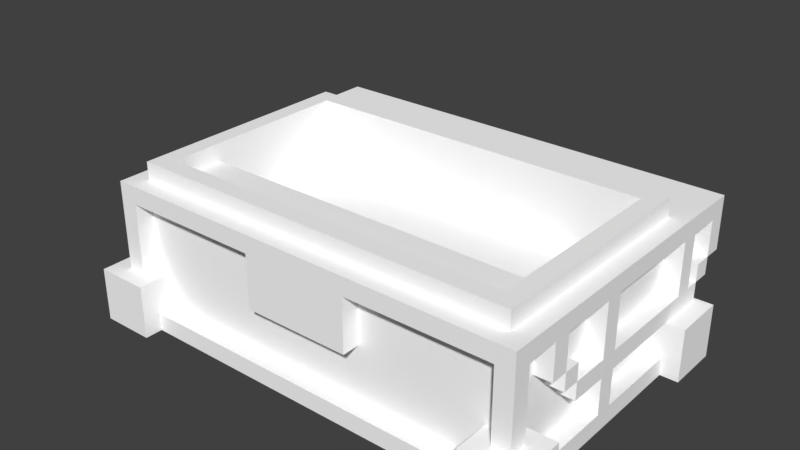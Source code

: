 # Source: Stone_Chest.blend  (saved by Blender 2.79.0; exported with 4.5.12 LTS)
import bpy
from mathutils import Matrix  # noqa: F401  (used for matrix-valued properties, if any)

bpy.ops.wm.read_factory_settings(use_empty=True)
scene = bpy.context.scene
scene.name = 'Scene'

# ---- collections
col_collection_1 = bpy.data.collections.new('Collection 1'); scene.collection.children.link(col_collection_1)
col_collection_2 = bpy.data.collections.new('Collection 2'); scene.collection.children.link(col_collection_2)
col_collection_3 = bpy.data.collections.new('Collection 3'); scene.collection.children.link(col_collection_3)
col_collection_4 = bpy.data.collections.new('Collection 4'); scene.collection.children.link(col_collection_4)
col_collection_5 = bpy.data.collections.new('Collection 5'); scene.collection.children.link(col_collection_5)
col_collection_6 = bpy.data.collections.new('Collection 6'); scene.collection.children.link(col_collection_6)
col_collection_7 = bpy.data.collections.new('Collection 7'); scene.collection.children.link(col_collection_7)
col_collection_8 = bpy.data.collections.new('Collection 8'); scene.collection.children.link(col_collection_8)
col_collection_9 = bpy.data.collections.new('Collection 9'); scene.collection.children.link(col_collection_9)
col_collection_10 = bpy.data.collections.new('Collection 10'); scene.collection.children.link(col_collection_10)
col_collection_11 = bpy.data.collections.new('Collection 11'); scene.collection.children.link(col_collection_11)
col_collection_12 = bpy.data.collections.new('Collection 12'); scene.collection.children.link(col_collection_12)
col_collection_13 = bpy.data.collections.new('Collection 13'); scene.collection.children.link(col_collection_13)
col_collection_14 = bpy.data.collections.new('Collection 14'); scene.collection.children.link(col_collection_14)
col_collection_15 = bpy.data.collections.new('Collection 15'); scene.collection.children.link(col_collection_15)
col_collection_16 = bpy.data.collections.new('Collection 16'); scene.collection.children.link(col_collection_16)
col_collection_17 = bpy.data.collections.new('Collection 17'); scene.collection.children.link(col_collection_17)
col_collection_18 = bpy.data.collections.new('Collection 18'); scene.collection.children.link(col_collection_18)
col_collection_19 = bpy.data.collections.new('Collection 19'); scene.collection.children.link(col_collection_19)
col_collection_20 = bpy.data.collections.new('Collection 20'); scene.collection.children.link(col_collection_20)

# ---- materials (node trees are filled in below, after node groups)
mat_palette_001 = bpy.data.materials.new('palette.001')
mat_palette_001.alpha_threshold = 0.0
mat_palette_001.use_transparent_shadow = False
mat_palette_001.diffuse_color = (1.0, 1.0, 1.0, 1.0)
mat_palette_001.specular_color = (0.0, 0.0, 0.0)
mat_palette_001.roughness = 0.5
mat_palette_001.specular_intensity = 1.0

# ---- material node trees

# ---- world
world_world = bpy.data.worlds.new('World'); scene.world = world_world
world_world.color = (0.05088, 0.05088, 0.05088)
world_world.use_sun_shadow = False
world_world.sun_shadow_jitter_overblur = 0.0
world_world.cycles.sampling_method = 'MANUAL'

# ---- meshes
me_stonechest = bpy.data.meshes.new('StoneChest')
me_stonechest.from_pydata([(-1.3, 0.3, 0.8), (-1.3, -1.192e-07, 0.5), (-1.3, -1.192e-07, 0.8), (-1.3, 0.3, 0.5), (-1.3, 0.3, -0.6), (-1.3, -1.192e-07, -0.9), (-1.3, -1.192e-07, -0.6), (-1.3, 0.3, -0.9), (-1.2, 0.1, 0.5), (-1.2, -1.192e-07, -0.6), (-1.2, -1.192e-07, 0.5), (-1.2, 0.1, 0.0), (-1.2, 0.1, -0.1), (-1.2, 0.1, -0.6), (-1.2, 0.7, 0.6), (-1.2, 0.3, 0.6), (-1.2, 0.3, 0.7), (-1.2, 0.7, 0.0), (-1.2, 0.7, -0.1), (-1.2, 0.7, -0.7), (-1.2, 0.3, -0.8), (-1.2, 0.3, -0.7), (-1.2, 0.8, 0.7), (-1.2, 0.8, -0.8), (-1.1, 0.3, 0.5), (-1.1, 0.1, 0.0), (-1.1, 0.1, 0.5), (-1.1, 0.3, -0.6), (-1.1, 0.1, -0.6), (-1.1, 0.1, -0.1), (-1.1, 0.7, 0.6), (-1.1, 0.3, 0.6), (-1.1, 0.7, 0.0), (-1.1, 0.7, -0.1), (-1.1, 0.3, -0.7), (-1.1, 0.7, -0.7), (-1.1, 0.9, 0.6), (-1.1, 0.8, -0.7), (-1.1, 0.8, 0.6), (-1.1, 0.9, -0.7), (-0.3, 0.7, 0.7), (-0.3, 0.4, 0.6), (-0.3, 0.4, 0.7), (-0.3, 0.7, 0.6), (1.0, 0.1, 0.7), (1.0, -1.192e-07, 0.7), (1.0, -1.192e-07, 0.8), (1.0, 0.1, -0.8), (1.0, -1.192e-07, -0.9), (1.0, -1.192e-07, -0.8), (1.0, 0.3, 0.8), (1.0, 0.1, 0.6), (1.0, 0.3, 0.6), (1.0, 0.3, -0.7), (1.0, 0.1, -0.7), (1.0, 0.3, -0.9), (1.0, 0.9, 0.5), (1.0, 0.1, -0.6), (1.0, 0.1, 0.5), (1.0, 0.9, -0.6), (1.1, 0.7, 0.7), (1.1, 0.3, 0.6), (1.1, 0.3, 0.7), (1.1, 0.7, 0.6), (1.1, 0.7, -0.7), (1.1, 0.3, -0.8), (1.1, 0.3, -0.7), (1.1, 0.7, -0.8), (-1.1, 0.3, 0.7), (-1.1, 0.3, 0.6), (-1.1, 0.7, 0.7), (-1.1, 0.7, 0.6), (-1.1, 0.3, -0.7), (-1.1, 0.3, -0.8), (-1.1, 0.7, -0.7), (-1.1, 0.7, -0.8), (-1.0, -1.192e-07, 0.8), (-1.0, -1.192e-07, 0.7), (-1.0, 0.1, 0.7), (-1.0, -1.192e-07, -0.8), (-1.0, -1.192e-07, -0.9), (-1.0, 0.1, -0.8), (-1.0, 0.3, 0.8), (-1.0, 0.1, 0.6), (-1.0, 0.3, 0.6), (-1.0, 0.1, -0.7), (-1.0, 0.3, -0.7), (-1.0, 0.3, -0.9), (-1.0, 0.1, 0.5), (-1.0, 0.1, -0.6), (-1.0, 0.9, 0.5), (-1.0, 0.9, -0.6), (0.3, 0.4, 0.7), (0.3, 0.4, 0.6), (0.3, 0.7, 0.7), (0.3, 0.7, 0.6), (1.1, 0.1, 0.5), (1.1, 0.1, 0.0), (1.1, 0.3, 0.5), (1.1, 0.1, -0.1), (1.1, 0.1, -0.6), (1.1, 0.3, -0.6), (1.1, 0.3, 0.6), (1.1, 0.7, 0.6), (1.1, 0.7, 0.0), (1.1, 0.3, -0.7), (1.1, 0.7, -0.1), (1.1, 0.7, -0.7), (1.1, 0.8, 0.6), (1.1, 0.8, -0.7), (1.1, 0.9, 0.6), (1.1, 0.9, -0.7), (1.2, -1.192e-07, 0.5), (1.2, -1.192e-07, -0.6), (1.2, 0.1, 0.5), (1.2, 0.1, 0.0), (1.2, 0.1, -0.1), (1.2, 0.1, -0.6), (1.2, 0.3, 0.7), (1.2, 0.3, 0.6), (1.2, 0.7, 0.6), (1.2, 0.7, 0.0), (1.2, 0.7, -0.1), (1.2, 0.3, -0.7), (1.2, 0.3, -0.8), (1.2, 0.7, -0.7), (1.2, 0.8, 0.7), (1.2, 0.8, -0.8), (1.3, -1.192e-07, 0.8), (1.3, -1.192e-07, 0.5), (1.3, 0.3, 0.8), (1.3, 0.3, 0.5), (1.3, -1.192e-07, -0.6), (1.3, -1.192e-07, -0.9), (1.3, 0.3, -0.6), (1.3, 0.3, -0.9), (-1.0, -1.192e-07, 0.8), (-1.3, 0.3, 0.8), (-1.3, -1.192e-07, 0.8), (-1.0, 0.3, 0.8), (1.3, -1.192e-07, 0.8), (1.0, 0.3, 0.8), (1.0, -1.192e-07, 0.8), (1.3, 0.3, 0.8), (-1.1, 0.3, 0.7), (-1.2, 0.8, 0.7), (-1.2, 0.3, 0.7), (-1.1, 0.7, 0.7), (-0.3, 0.7, 0.7), (-0.2, 0.5, 0.7), (-0.3, 0.4, 0.7), (-0.2, 0.7, 0.7), (-0.1, 0.6, 0.7), (-0.1, 0.7, 0.7), (0.1, 0.6, 0.7), (0.1, 0.7, 0.7), (0.2, 0.5, 0.7), (0.2, 0.7, 0.7), (0.3, 0.4, 0.7), (0.3, 0.7, 0.7), (1.0, -1.192e-07, 0.7), (-1.0, 0.1, 0.7), (-1.0, -1.192e-07, 0.7), (1.0, 0.1, 0.7), (1.1, 0.7, 0.7), (1.2, 0.3, 0.7), (1.1, 0.3, 0.7), (1.2, 0.8, 0.7), (-1.0, 0.3, 0.6), (-1.1, 0.7, 0.6), (-1.1, 0.3, 0.6), (-0.3, 0.4, 0.6), (-1.0, 0.1, 0.6), (-0.3, 0.7, 0.6), (0.3, 0.4, 0.6), (1.0, 0.1, 0.6), (0.3, 0.7, 0.6), (1.0, 0.3, 0.6), (1.1, 0.3, 0.6), (1.1, 0.7, 0.6), (1.1, 0.8, 0.6), (-1.1, 0.9, 0.6), (-1.1, 0.8, 0.6), (1.1, 0.9, 0.6), (-1.1, 0.1, 0.0), (-1.2, 0.7, 0.0), (-1.2, 0.1, 0.0), (-1.1, 0.7, 0.0), (1.2, 0.1, 0.0), (1.1, 0.7, 0.0), (1.1, 0.1, 0.0), (1.2, 0.7, 0.0), (-1.2, -1.192e-07, -0.6), (-1.3, 0.3, -0.6), (-1.3, -1.192e-07, -0.6), (-1.2, 0.1, -0.6), (-1.1, 0.1, -0.6), (-1.1, 0.3, -0.6), (1.0, 0.1, -0.6), (-1.0, 0.9, -0.6), (-1.0, 0.1, -0.6), (1.0, 0.9, -0.6), (1.2, 0.1, -0.6), (1.1, 0.3, -0.6), (1.1, 0.1, -0.6), (1.3, -1.192e-07, -0.6), (1.2, -1.192e-07, -0.6), (1.3, 0.3, -0.6), (-1.1, 0.3, -0.7), (-1.2, 0.7, -0.7), (-1.2, 0.3, -0.7), (-1.1, 0.7, -0.7), (1.2, 0.3, -0.7), (1.1, 0.7, -0.7), (1.1, 0.3, -0.7), (1.2, 0.7, -0.7), (-1.2, 0.3, 0.6), (-1.2, 0.7, 0.6), (-1.1, 0.3, 0.6), (-1.1, 0.7, 0.6), (1.1, 0.3, 0.6), (1.1, 0.7, 0.6), (1.2, 0.3, 0.6), (1.2, 0.7, 0.6), (-1.3, -1.192e-07, 0.5), (-1.3, 0.3, 0.5), (-1.2, -1.192e-07, 0.5), (-1.2, 0.1, 0.5), (-1.1, 0.1, 0.5), (-1.1, 0.3, 0.5), (-1.0, 0.1, 0.5), (-1.0, 0.9, 0.5), (1.0, 0.1, 0.5), (1.0, 0.9, 0.5), (1.1, 0.1, 0.5), (1.1, 0.3, 0.5), (1.2, 0.1, 0.5), (1.2, -1.192e-07, 0.5), (1.3, -1.192e-07, 0.5), (1.3, 0.3, 0.5), (-1.2, 0.1, -0.1), (-1.2, 0.7, -0.1), (-1.1, 0.1, -0.1), (-1.1, 0.7, -0.1), (1.1, 0.1, -0.1), (1.1, 0.7, -0.1), (1.2, 0.1, -0.1), (1.2, 0.7, -0.1), (-1.1, 0.3, -0.7), (-1.1, 0.7, -0.7), (-1.0, 0.3, -0.7), (-1.0, 0.1, -0.7), (1.0, 0.1, -0.7), (1.0, 0.3, -0.7), (1.1, 0.3, -0.7), (1.1, 0.7, -0.7), (-1.1, 0.8, -0.7), (-1.1, 0.9, -0.7), (1.1, 0.8, -0.7), (1.1, 0.9, -0.7), (-1.2, 0.3, -0.8), (-1.2, 0.8, -0.8), (-1.1, 0.3, -0.8), (-1.1, 0.7, -0.8), (-1.0, -1.192e-07, -0.8), (-1.0, 0.1, -0.8), (1.0, -1.192e-07, -0.8), (1.0, 0.1, -0.8), (1.1, 0.7, -0.8), (1.1, 0.3, -0.8), (1.2, 0.3, -0.8), (1.2, 0.8, -0.8), (-1.3, -1.192e-07, -0.9), (-1.3, 0.3, -0.9), (-1.0, -1.192e-07, -0.9), (-1.0, 0.3, -0.9), (1.0, -1.192e-07, -0.9), (1.0, 0.3, -0.9), (1.3, -1.192e-07, -0.9), (1.3, 0.3, -0.9), (-1.0, -1.192e-07, 0.7), (-1.0, -1.192e-07, 0.8), (-1.3, -1.192e-07, 0.8), (1.0, -1.192e-07, 0.7), (1.3, -1.192e-07, 0.8), (1.0, -1.192e-07, 0.8), (-1.1, -1.192e-07, 0.6), (1.1, -1.192e-07, 0.6), (-1.3, -1.192e-07, 0.5), (-1.2, -1.192e-07, 0.5), (1.2, -1.192e-07, 0.5), (1.3, -1.192e-07, 0.5), (-1.2, -1.192e-07, -0.6), (1.2, -1.192e-07, -0.6), (-1.1, -1.192e-07, -0.7), (-1.3, -1.192e-07, -0.6), (1.1, -1.192e-07, -0.7), (1.3, -1.192e-07, -0.6), (-1.0, -1.192e-07, -0.8), (1.0, -1.192e-07, -0.8), (-1.3, -1.192e-07, -0.9), (-1.0, -1.192e-07, -0.9), (1.0, -1.192e-07, -0.9), (1.3, -1.192e-07, -0.9), (-0.3, 0.4, 0.6), (0.3, 0.4, 0.7), (-0.3, 0.4, 0.7), (0.3, 0.4, 0.6), (-1.1, 0.7, 0.6), (-0.3, 0.7, 0.7), (-1.1, 0.7, 0.7), (-0.3, 0.7, 0.6), (0.3, 0.7, 0.6), (1.1, 0.7, 0.7), (0.3, 0.7, 0.7), (1.1, 0.7, 0.6), (-1.2, 0.7, 0.0), (-1.2, 0.7, 0.6), (-1.1, 0.7, 0.0), (1.1, 0.7, 0.0), (1.2, 0.7, 0.6), (1.2, 0.7, 0.0), (-1.2, 0.7, -0.7), (-1.1, 0.7, -0.1), (-1.2, 0.7, -0.1), (-1.1, 0.7, -0.7), (1.1, 0.7, -0.7), (1.2, 0.7, -0.1), (1.1, 0.7, -0.1), (1.2, 0.7, -0.7), (-1.1, 0.7, -0.8), (1.1, 0.7, -0.8), (-1.0, 0.1, 0.7), (1.0, 0.1, 0.7), (-1.0, 0.1, 0.6), (1.0, 0.1, 0.6), (-1.2, 0.1, 0.5), (-1.1, 0.1, 0.5), (-1.2, 0.1, 0.0), (-1.1, 0.1, 0.0), (1.1, 0.1, 0.5), (1.2, 0.1, 0.5), (1.1, 0.1, 0.0), (1.2, 0.1, 0.0), (-1.2, 0.1, -0.1), (-1.1, 0.1, -0.1), (-1.2, 0.1, -0.6), (-1.1, 0.1, -0.6), (-1.0, 0.1, 0.5), (1.0, 0.1, 0.5), (-1.0, 0.1, -0.6), (1.0, 0.1, -0.6), (1.1, 0.1, -0.1), (1.2, 0.1, -0.1), (1.1, 0.1, -0.6), (1.2, 0.1, -0.6), (-1.0, 0.1, -0.7), (1.0, 0.1, -0.7), (-1.0, 0.1, -0.8), (1.0, 0.1, -0.8), (-1.3, 0.3, 0.8), (-1.0, 0.3, 0.8), (-1.2, 0.3, 0.7), (-1.1, 0.3, 0.7), (1.0, 0.3, 0.8), (1.3, 0.3, 0.8), (1.1, 0.3, 0.7), (1.2, 0.3, 0.7), (-1.2, 0.3, 0.6), (-1.1, 0.3, 0.6), (-1.0, 0.3, 0.6), (1.0, 0.3, 0.6), (1.1, 0.3, 0.6), (1.2, 0.3, 0.6), (-1.3, 0.3, 0.5), (-1.1, 0.3, 0.5), (1.1, 0.3, 0.5), (1.3, 0.3, 0.5), (-1.3, 0.3, -0.6), (-1.1, 0.3, -0.6), (-1.2, 0.3, -0.7), (-1.1, 0.3, -0.7), (1.1, 0.3, -0.6), (1.3, 0.3, -0.6), (1.1, 0.3, -0.7), (1.2, 0.3, -0.7), (-1.2, 0.3, -0.8), (-1.0, 0.3, -0.7), (-1.1, 0.3, -0.8), (1.0, 0.3, -0.7), (1.1, 0.3, -0.8), (1.2, 0.3, -0.8), (-1.3, 0.3, -0.9), (-1.0, 0.3, -0.9), (1.0, 0.3, -0.9), (1.3, 0.3, -0.9), (-1.2, 0.8, 0.7), (1.2, 0.8, 0.7), (-1.1, 0.8, 0.6), (1.1, 0.8, 0.6), (-1.1, 0.8, -0.7), (1.1, 0.8, -0.7), (-1.2, 0.8, -0.8), (1.2, 0.8, -0.8), (-1.1, 0.9, 0.6), (1.1, 0.9, 0.6), (-1.0, 0.9, 0.5), (1.0, 0.9, 0.5), (-1.0, 0.9, -0.6), (1.0, 0.9, -0.6), (-1.1, 0.9, -0.7), (1.1, 0.9, -0.7)], [], [(0, 1, 2), (3, 1, 0), (4, 5, 6), (7, 5, 4), (8, 9, 10), (11, 9, 8), (12, 9, 11), (13, 9, 12), (14, 15, 16), (17, 12, 11), (18, 12, 17), (19, 20, 21), (22, 18, 17), (22, 19, 18), (22, 14, 16), (22, 17, 14), (23, 20, 19), (23, 19, 22), (24, 25, 26), (27, 28, 29), (30, 24, 31), (32, 25, 24), (32, 24, 30), (33, 34, 27), (33, 27, 29), (35, 34, 33), (36, 37, 38), (39, 37, 36), (40, 41, 42), (43, 41, 40), (44, 45, 46), (47, 48, 49), (50, 44, 46), (50, 51, 44), (52, 51, 50), (53, 47, 54), (55, 48, 47), (55, 47, 53), (56, 57, 58), (59, 57, 56), (60, 61, 62), (63, 61, 60), (64, 65, 66), (67, 65, 64), (68, 69, 70), (70, 69, 71), (72, 73, 74), (74, 73, 75), (76, 77, 78), (79, 80, 81), (76, 78, 82), (78, 83, 82), (82, 83, 84), (85, 81, 86), (81, 80, 87), (86, 81, 87), (88, 89, 90), (90, 89, 91), (92, 93, 94), (94, 93, 95), (96, 97, 98), (99, 100, 101), (102, 98, 103), (98, 97, 104), (103, 98, 104), (101, 105, 106), (99, 101, 106), (106, 105, 107), (108, 109, 110), (110, 109, 111), (112, 113, 114), (114, 113, 115), (115, 113, 116), (116, 113, 117), (118, 119, 120), (115, 116, 121), (121, 116, 122), (123, 124, 125), (121, 122, 126), (122, 125, 126), (118, 120, 126), (120, 121, 126), (125, 124, 127), (126, 125, 127), (128, 129, 130), (130, 129, 131), (132, 133, 134), (134, 133, 135), (136, 137, 138), (139, 137, 136), (140, 141, 142), (143, 141, 140), (144, 145, 146), (147, 145, 144), (148, 145, 147), (149, 148, 150), (151, 145, 148), (151, 148, 149), (152, 151, 149), (153, 145, 151), (153, 151, 152), (154, 152, 149), (154, 153, 152), (155, 145, 153), (155, 153, 154), (156, 149, 150), (156, 154, 149), (156, 155, 154), (157, 145, 155), (157, 155, 156), (158, 156, 150), (158, 157, 156), (159, 145, 157), (159, 157, 158), (160, 161, 162), (163, 161, 160), (164, 145, 159), (165, 164, 166), (167, 145, 164), (167, 164, 165), (168, 169, 170), (171, 169, 168), (171, 168, 172), (173, 169, 171), (174, 171, 172), (175, 174, 172), (175, 176, 174), (177, 176, 175), (178, 176, 177), (179, 176, 178), (180, 181, 182), (183, 181, 180), (184, 185, 186), (187, 185, 184), (188, 189, 190), (191, 189, 188), (192, 193, 194), (195, 193, 192), (196, 193, 195), (197, 193, 196), (198, 199, 200), (201, 199, 198), (202, 203, 204), (205, 202, 206), (207, 203, 202), (207, 202, 205), (208, 209, 210), (211, 209, 208), (212, 213, 214), (215, 213, 212), (216, 217, 218), (218, 217, 219), (220, 221, 222), (222, 221, 223), (224, 225, 226), (226, 225, 227), (227, 225, 228), (228, 225, 229), (230, 231, 232), (232, 231, 233), (234, 235, 236), (237, 236, 238), (236, 235, 239), (238, 236, 239), (240, 241, 242), (242, 241, 243), (244, 245, 246), (246, 245, 247), (248, 249, 250), (251, 250, 252), (250, 249, 253), (252, 250, 253), (253, 249, 254), (254, 249, 255), (256, 257, 258), (258, 257, 259), (260, 261, 262), (262, 261, 263), (264, 265, 266), (266, 265, 267), (263, 261, 268), (269, 268, 270), (268, 261, 271), (270, 268, 271), (272, 273, 274), (274, 273, 275), (276, 277, 278), (278, 277, 279), (280, 281, 282), (283, 284, 285), (286, 280, 282), (286, 283, 280), (287, 284, 283), (287, 283, 286), (288, 286, 282), (289, 286, 288), (290, 284, 287), (291, 284, 290), (292, 286, 289), (293, 290, 287), (294, 292, 295), (294, 287, 286), (294, 286, 292), (296, 297, 293), (296, 287, 294), (296, 293, 287), (298, 296, 294), (299, 296, 298), (300, 294, 295), (300, 298, 294), (301, 298, 300), (302, 296, 299), (303, 297, 296), (303, 296, 302), (304, 305, 306), (307, 305, 304), (308, 309, 310), (311, 309, 308), (312, 313, 314), (315, 313, 312), (316, 308, 317), (318, 308, 316), (319, 320, 315), (321, 320, 319), (322, 323, 324), (325, 323, 322), (326, 327, 328), (329, 327, 326), (330, 326, 325), (331, 326, 330), (332, 333, 334), (334, 333, 335), (336, 337, 338), (338, 337, 339), (340, 341, 342), (342, 341, 343), (344, 345, 346), (346, 345, 347), (348, 349, 350), (350, 349, 351), (352, 353, 354), (354, 353, 355), (356, 357, 358), (358, 357, 359), (360, 361, 362), (362, 361, 363), (364, 365, 366), (366, 365, 367), (360, 362, 368), (363, 361, 369), (369, 361, 370), (364, 366, 371), (371, 366, 372), (367, 365, 373), (360, 368, 374), (368, 369, 374), (374, 369, 375), (372, 373, 376), (373, 365, 377), (376, 373, 377), (378, 379, 380), (380, 379, 381), (382, 383, 384), (384, 383, 385), (378, 380, 386), (381, 387, 388), (389, 384, 390), (385, 383, 391), (378, 386, 392), (386, 388, 392), (388, 387, 393), (392, 388, 393), (390, 391, 394), (389, 390, 394), (391, 383, 395), (394, 391, 395), (396, 397, 398), (398, 397, 399), (396, 398, 400), (399, 397, 401), (396, 400, 402), (400, 401, 402), (401, 397, 403), (402, 401, 403), (404, 405, 406), (406, 405, 407), (404, 406, 408), (407, 405, 409), (404, 408, 410), (408, 409, 410), (409, 405, 411), (410, 409, 411)])
me_stonechest.polygons.foreach_set('use_smooth', [True] * 292)
_uv = me_stonechest.uv_layers.new(name='UVMap')
_uv.uv.foreach_set('vector', [0.9863, 0.5, 0.9863, 0.5, 0.9863, 0.5, 0.9863, 0.5, 0.9863, 0.5, 0.9863, 0.5, 0.9863, 0.5, 0.9863, 0.5, 0.9863, 0.5, 0.9863, 0.5, 0.9863, 0.5, 0.9863, 0.5, 0.9863, 0.5, 0.9863, 0.5, 0.9863, 0.5, 0.9863, 0.5, 0.9863, 0.5, 0.9863, 0.5, 0.9863, 0.5, 0.9863, 0.5, 0.9863, 0.5, 0.9863, 0.5, 0.9863, 0.5, 0.9863, 0.5, 0.9863, 0.5, 0.9863, 0.5, 0.9863, 0.5, 0.9863, 0.5, 0.9863, 0.5, 0.9863, 0.5, 0.9863, 0.5, 0.9863, 0.5, 0.9863, 0.5, 0.9863, 0.5, 0.9863, 0.5, 0.9863, 0.5, 0.9863, 0.5, 0.9863, 0.5, 0.9863, 0.5, 0.9863, 0.5, 0.9863, 0.5, 0.9863, 0.5, 0.9863, 0.5, 0.9863, 0.5, 0.9863, 0.5, 0.9863, 0.5, 0.9863, 0.5, 0.9863, 0.5, 0.9863, 0.5, 0.9863, 0.5, 0.9863, 0.5, 0.9863, 0.5, 0.9863, 0.5, 0.9863, 0.5, 0.9824, 0.5, 0.9824, 0.5, 0.9824, 0.5, 0.9824, 0.5, 0.9824, 0.5, 0.9824, 0.5, 0.9824, 0.5, 0.9824, 0.5, 0.9824, 0.5, 0.9824, 0.5, 0.9824, 0.5, 0.9824, 0.5, 0.9824, 0.5, 0.9824, 0.5, 0.9824, 0.5, 0.9824, 0.5, 0.9824, 0.5, 0.9824, 0.5, 0.9824, 0.5, 0.9824, 0.5, 0.9824, 0.5, 0.9824, 0.5, 0.9824, 0.5, 0.9824, 0.5, 0.9824, 0.5, 0.9824, 0.5, 0.9824, 0.5, 0.9824, 0.5, 0.9824, 0.5, 0.9824, 0.5, 0.9863, 0.5, 0.9863, 0.5, 0.9863, 0.5, 0.9863, 0.5, 0.9863, 0.5, 0.9863, 0.5, 0.9863, 0.5, 0.9863, 0.5, 0.9863, 0.5, 0.9863, 0.5, 0.9863, 0.5, 0.9863, 0.5, 0.9863, 0.5, 0.9863, 0.5, 0.9863, 0.5, 0.9863, 0.5, 0.9863, 0.5, 0.9863, 0.5, 0.9863, 0.5, 0.9863, 0.5, 0.9863, 0.5, 0.9863, 0.5, 0.9863, 0.5, 0.9863, 0.5, 0.9863, 0.5, 0.9863, 0.5, 0.9863, 0.5, 0.9863, 0.5, 0.9863, 0.5, 0.9863, 0.5, 0.9824, 0.5, 0.9824, 0.5, 0.9824, 0.5, 0.9824, 0.5, 0.9824, 0.5, 0.9824, 0.5, 0.9863, 0.5, 0.9863, 0.5, 0.9863, 0.5, 0.9863, 0.5, 0.9863, 0.5, 0.9863, 0.5, 0.9863, 0.5, 0.9863, 0.5, 0.9863, 0.5, 0.9863, 0.5, 0.9863, 0.5, 0.9863, 0.5, 0.9863, 0.5, 0.9863, 0.5, 0.9863, 0.5, 0.9863, 0.5, 0.9863, 0.5, 0.9863, 0.5, 0.9863, 0.5, 0.9863, 0.5, 0.9863, 0.5, 0.9863, 0.5, 0.9863, 0.5, 0.9863, 0.5, 0.9863, 0.5, 0.9863, 0.5, 0.9863, 0.5, 0.9863, 0.5, 0.9863, 0.5, 0.9863, 0.5, 0.9863, 0.5, 0.9863, 0.5, 0.9863, 0.5, 0.9863, 0.5, 0.9863, 0.5, 0.9863, 0.5, 0.9863, 0.5, 0.9863, 0.5, 0.9863, 0.5, 0.9863, 0.5, 0.9863, 0.5, 0.9863, 0.5, 0.9863, 0.5, 0.9863, 0.5, 0.9863, 0.5, 0.9863, 0.5, 0.9863, 0.5, 0.9863, 0.5, 0.9824, 0.5, 0.9824, 0.5, 0.9824, 0.5, 0.9824, 0.5, 0.9824, 0.5, 0.9824, 0.5, 0.9863, 0.5, 0.9863, 0.5, 0.9863, 0.5, 0.9863, 0.5, 0.9863, 0.5, 0.9863, 0.5, 0.9824, 0.5, 0.9824, 0.5, 0.9824, 0.5, 0.9824, 0.5, 0.9824, 0.5, 0.9824, 0.5, 0.9824, 0.5, 0.9824, 0.5, 0.9824, 0.5, 0.9824, 0.5, 0.9824, 0.5, 0.9824, 0.5, 0.9824, 0.5, 0.9824, 0.5, 0.9824, 0.5, 0.9824, 0.5, 0.9824, 0.5, 0.9824, 0.5, 0.9824, 0.5, 0.9824, 0.5, 0.9824, 0.5, 0.9824, 0.5, 0.9824, 0.5, 0.9824, 0.5, 0.9824, 0.5, 0.9824, 0.5, 0.9824, 0.5, 0.9824, 0.5, 0.9824, 0.5, 0.9824, 0.5, 0.9863, 0.5, 0.9863, 0.5, 0.9863, 0.5, 0.9863, 0.5, 0.9863, 0.5, 0.9863, 0.5, 0.9863, 0.5, 0.9863, 0.5, 0.9863, 0.5, 0.9863, 0.5, 0.9863, 0.5, 0.9863, 0.5, 0.9863, 0.5, 0.9863, 0.5, 0.9863, 0.5, 0.9863, 0.5, 0.9863, 0.5, 0.9863, 0.5, 0.9863, 0.5, 0.9863, 0.5, 0.9863, 0.5, 0.9863, 0.5, 0.9863, 0.5, 0.9863, 0.5, 0.9863, 0.5, 0.9863, 0.5, 0.9863, 0.5, 0.9863, 0.5, 0.9863, 0.5, 0.9863, 0.5, 0.9863, 0.5, 0.9863, 0.5, 0.9863, 0.5, 0.9863, 0.5, 0.9863, 0.5, 0.9863, 0.5, 0.9863, 0.5, 0.9863, 0.5, 0.9863, 0.5, 0.9863, 0.5, 0.9863, 0.5, 0.9863, 0.5, 0.9863, 0.5, 0.9863, 0.5, 0.9863, 0.5, 0.9863, 0.5, 0.9863, 0.5, 0.9863, 0.5, 0.9863, 0.5, 0.9863, 0.5, 0.9863, 0.5, 0.9863, 0.5, 0.9863, 0.5, 0.9863, 0.5, 0.9863, 0.5, 0.9863, 0.5, 0.9863, 0.5, 0.9863, 0.5, 0.9863, 0.5, 0.9863, 0.5, 0.9863, 0.5, 0.9863, 0.5, 0.9863, 0.5, 0.9863, 0.5, 0.9863, 0.5, 0.9863, 0.5, 0.9863, 0.5, 0.9863, 0.5, 0.9863, 0.5, 0.9863, 0.5, 0.9863, 0.5, 0.9863, 0.5, 0.9863, 0.5, 0.9863, 0.5, 0.9863, 0.5, 0.9863, 0.5, 0.9863, 0.5, 0.9863, 0.5, 0.9863, 0.5, 0.9863, 0.5, 0.9863, 0.5, 0.9863, 0.5, 0.9863, 0.5, 0.9863, 0.5, 0.9902, 0.5, 0.9902, 0.5, 0.9902, 0.5, 0.9863, 0.5, 0.9863, 0.5, 0.9863, 0.5, 0.9902, 0.5, 0.9902, 0.5, 0.9902, 0.5, 0.9902, 0.5, 0.9902, 0.5, 0.9902, 0.5, 0.9863, 0.5, 0.9863, 0.5, 0.9863, 0.5, 0.9863, 0.5, 0.9863, 0.5, 0.9863, 0.5, 0.9863, 0.5, 0.9863, 0.5, 0.9863, 0.5, 0.9863, 0.5, 0.9863, 0.5, 0.9863, 0.5, 0.9902, 0.5, 0.9902, 0.5, 0.9902, 0.5, 0.9902, 0.5, 0.9902, 0.5, 0.9902, 0.5, 0.9863, 0.5, 0.9863, 0.5, 0.9863, 0.5, 0.9902, 0.5, 0.9902, 0.5, 0.9902, 0.5, 0.9863, 0.5, 0.9863, 0.5, 0.9863, 0.5, 0.9863, 0.5, 0.9863, 0.5, 0.9863, 0.5, 0.9863, 0.5, 0.9863, 0.5, 0.9863, 0.5, 0.9863, 0.5, 0.9863, 0.5, 0.9863, 0.5, 0.9863, 0.5, 0.9863, 0.5, 0.9863, 0.5, 0.9863, 0.5, 0.9863, 0.5, 0.9863, 0.5, 0.9863, 0.5, 0.9863, 0.5, 0.9863, 0.5, 0.9863, 0.5, 0.9863, 0.5, 0.9863, 0.5, 0.9863, 0.5, 0.9863, 0.5, 0.9863, 0.5, 0.9863, 0.5, 0.9863, 0.5, 0.9863, 0.5, 0.9824, 0.5, 0.9824, 0.5, 0.9824, 0.5, 0.9824, 0.5, 0.9824, 0.5, 0.9824, 0.5, 0.9824, 0.5, 0.9824, 0.5, 0.9824, 0.5, 0.9824, 0.5, 0.9824, 0.5, 0.9824, 0.5, 0.9824, 0.5, 0.9824, 0.5, 0.9824, 0.5, 0.9824, 0.5, 0.9824, 0.5, 0.9824, 0.5, 0.9824, 0.5, 0.9824, 0.5, 0.9824, 0.5, 0.9824, 0.5, 0.9824, 0.5, 0.9824, 0.5, 0.9824, 0.5, 0.9824, 0.5, 0.9824, 0.5, 0.9824, 0.5, 0.9824, 0.5, 0.9824, 0.5, 0.9824, 0.5, 0.9824, 0.5, 0.9824, 0.5, 0.9824, 0.5, 0.9824, 0.5, 0.9824, 0.5, 0.9863, 0.5, 0.9863, 0.5, 0.9863, 0.5, 0.9863, 0.5, 0.9863, 0.5, 0.9863, 0.5, 0.9863, 0.5, 0.9863, 0.5, 0.9863, 0.5, 0.9863, 0.5, 0.9863, 0.5, 0.9863, 0.5, 0.9863, 0.5, 0.9863, 0.5, 0.9863, 0.5, 0.9863, 0.5, 0.9863, 0.5, 0.9863, 0.5, 0.9863, 0.5, 0.9863, 0.5, 0.9863, 0.5, 0.9863, 0.5, 0.9863, 0.5, 0.9863, 0.5, 0.9824, 0.5, 0.9824, 0.5, 0.9824, 0.5, 0.9824, 0.5, 0.9824, 0.5, 0.9824, 0.5, 0.9863, 0.5, 0.9863, 0.5, 0.9863, 0.5, 0.9863, 0.5, 0.9863, 0.5, 0.9863, 0.5, 0.9863, 0.5, 0.9863, 0.5, 0.9863, 0.5, 0.9863, 0.5, 0.9863, 0.5, 0.9863, 0.5, 0.9863, 0.5, 0.9863, 0.5, 0.9863, 0.5, 0.9863, 0.5, 0.9863, 0.5, 0.9863, 0.5, 0.9863, 0.5, 0.9863, 0.5, 0.9863, 0.5, 0.9863, 0.5, 0.9863, 0.5, 0.9863, 0.5, 0.9863, 0.5, 0.9863, 0.5, 0.9863, 0.5, 0.9863, 0.5, 0.9863, 0.5, 0.9863, 0.5, 0.9863, 0.5, 0.9863, 0.5, 0.9863, 0.5, 0.9863, 0.5, 0.9863, 0.5, 0.9863, 0.5, 0.9863, 0.5, 0.9863, 0.5, 0.9863, 0.5, 0.9863, 0.5, 0.9863, 0.5, 0.9863, 0.5, 0.9863, 0.5, 0.9863, 0.5, 0.9863, 0.5, 0.9863, 0.5, 0.9863, 0.5, 0.9863, 0.5, 0.9824, 0.5, 0.9824, 0.5, 0.9824, 0.5, 0.9824, 0.5, 0.9824, 0.5, 0.9824, 0.5, 0.9863, 0.5, 0.9863, 0.5, 0.9863, 0.5, 0.9863, 0.5, 0.9863, 0.5, 0.9863, 0.5, 0.9863, 0.5, 0.9863, 0.5, 0.9863, 0.5, 0.9863, 0.5, 0.9863, 0.5, 0.9863, 0.5, 0.9863, 0.5, 0.9863, 0.5, 0.9863, 0.5, 0.9863, 0.5, 0.9863, 0.5, 0.9863, 0.5, 0.9863, 0.5, 0.9863, 0.5, 0.9863, 0.5, 0.9863, 0.5, 0.9863, 0.5, 0.9863, 0.5, 0.9824, 0.5, 0.9824, 0.5, 0.9824, 0.5, 0.9824, 0.5, 0.9824, 0.5, 0.9824, 0.5, 0.9824, 0.5, 0.9824, 0.5, 0.9824, 0.5, 0.9824, 0.5, 0.9824, 0.5, 0.9824, 0.5, 0.9824, 0.5, 0.9824, 0.5, 0.9824, 0.5, 0.9824, 0.5, 0.9824, 0.5, 0.9824, 0.5, 0.9824, 0.5, 0.9824, 0.5, 0.9824, 0.5, 0.9824, 0.5, 0.9824, 0.5, 0.9824, 0.5, 0.9863, 0.5, 0.9863, 0.5, 0.9863, 0.5, 0.9863, 0.5, 0.9863, 0.5, 0.9863, 0.5, 0.9863, 0.5, 0.9863, 0.5, 0.9863, 0.5, 0.9863, 0.5, 0.9863, 0.5, 0.9863, 0.5, 0.9863, 0.5, 0.9863, 0.5, 0.9863, 0.5, 0.9863, 0.5, 0.9863, 0.5, 0.9863, 0.5, 0.9863, 0.5, 0.9863, 0.5, 0.9863, 0.5, 0.9863, 0.5, 0.9863, 0.5, 0.9863, 0.5, 0.9863, 0.5, 0.9863, 0.5, 0.9863, 0.5, 0.9863, 0.5, 0.9863, 0.5, 0.9863, 0.5, 0.9863, 0.5, 0.9863, 0.5, 0.9863, 0.5, 0.9863, 0.5, 0.9863, 0.5, 0.9863, 0.5, 0.9863, 0.5, 0.9863, 0.5, 0.9863, 0.5, 0.9863, 0.5, 0.9863, 0.5, 0.9863, 0.5, 0.9863, 0.5, 0.9863, 0.5, 0.9863, 0.5, 0.9863, 0.5, 0.9863, 0.5, 0.9863, 0.5, 0.9863, 0.5, 0.9863, 0.5, 0.9863, 0.5, 0.9863, 0.5, 0.9863, 0.5, 0.9863, 0.5, 0.9863, 0.5, 0.9863, 0.5, 0.9863, 0.5, 0.9863, 0.5, 0.9863, 0.5, 0.9863, 0.5, 0.9863, 0.5, 0.9863, 0.5, 0.9863, 0.5, 0.9863, 0.5, 0.9863, 0.5, 0.9863, 0.5, 0.9863, 0.5, 0.9863, 0.5, 0.9863, 0.5, 0.9863, 0.5, 0.9863, 0.5, 0.9863, 0.5, 0.9863, 0.5, 0.9863, 0.5, 0.9863, 0.5, 0.9824, 0.5, 0.9824, 0.5, 0.9824, 0.5, 0.9863, 0.5, 0.9863, 0.5, 0.9863, 0.5, 0.9863, 0.5, 0.9863, 0.5, 0.9863, 0.5, 0.9824, 0.5, 0.9824, 0.5, 0.9824, 0.5, 0.9863, 0.5, 0.9863, 0.5, 0.9863, 0.5, 0.9863, 0.5, 0.9863, 0.5, 0.9863, 0.5, 0.9863, 0.5, 0.9863, 0.5, 0.9863, 0.5, 0.9863, 0.5, 0.9863, 0.5, 0.9863, 0.5, 0.9863, 0.5, 0.9863, 0.5, 0.9863, 0.5, 0.9863, 0.5, 0.9863, 0.5, 0.9863, 0.5, 0.9863, 0.5, 0.9863, 0.5, 0.9863, 0.5, 0.9863, 0.5, 0.9863, 0.5, 0.9863, 0.5, 0.9863, 0.5, 0.9863, 0.5, 0.9863, 0.5, 0.9863, 0.5, 0.9863, 0.5, 0.9863, 0.5, 0.9863, 0.5, 0.9863, 0.5, 0.9863, 0.5, 0.9863, 0.5, 0.9863, 0.5, 0.9863, 0.5, 0.9863, 0.5, 0.9863, 0.5, 0.9863, 0.5, 0.9863, 0.5, 0.9863, 0.5, 0.9863, 0.5, 0.9863, 0.5, 0.9863, 0.5, 0.9863, 0.5, 0.9863, 0.5, 0.9863, 0.5, 0.9863, 0.5, 0.9863, 0.5, 0.9863, 0.5, 0.9863, 0.5, 0.9863, 0.5, 0.9863, 0.5, 0.9863, 0.5, 0.9863, 0.5, 0.9863, 0.5, 0.9863, 0.5, 0.9863, 0.5, 0.9863, 0.5, 0.9863, 0.5, 0.9863, 0.5, 0.9863, 0.5, 0.9863, 0.5, 0.9863, 0.5, 0.9863, 0.5, 0.9863, 0.5, 0.9863, 0.5, 0.9863, 0.5, 0.9863, 0.5, 0.9863, 0.5, 0.9863, 0.5, 0.9863, 0.5, 0.9863, 0.5, 0.9863, 0.5, 0.9863, 0.5, 0.9863, 0.5, 0.9863, 0.5, 0.9863, 0.5, 0.9863, 0.5, 0.9863, 0.5, 0.9863, 0.5, 0.9863, 0.5, 0.9863, 0.5, 0.9863, 0.5, 0.9863, 0.5, 0.9863, 0.5, 0.9863, 0.5, 0.9863, 0.5, 0.9863, 0.5, 0.9863, 0.5, 0.9863, 0.5, 0.9863, 0.5, 0.9863, 0.5, 0.9863, 0.5, 0.9863, 0.5, 0.9863, 0.5, 0.9863, 0.5, 0.9863, 0.5, 0.9863, 0.5, 0.9824, 0.5, 0.9824, 0.5, 0.9824, 0.5, 0.9824, 0.5, 0.9824, 0.5, 0.9824, 0.5, 0.9863, 0.5, 0.9863, 0.5, 0.9863, 0.5, 0.9863, 0.5, 0.9863, 0.5, 0.9863, 0.5, 0.9863, 0.5, 0.9863, 0.5, 0.9863, 0.5, 0.9863, 0.5, 0.9863, 0.5, 0.9863, 0.5, 0.9863, 0.5, 0.9863, 0.5, 0.9863, 0.5, 0.9863, 0.5, 0.9863, 0.5, 0.9863, 0.5, 0.9863, 0.5, 0.9863, 0.5, 0.9863, 0.5, 0.9863, 0.5, 0.9863, 0.5, 0.9863, 0.5, 0.9863, 0.5, 0.9863, 0.5, 0.9863, 0.5, 0.9863, 0.5, 0.9863, 0.5, 0.9863, 0.5, 0.9863, 0.5, 0.9863, 0.5, 0.9863, 0.5, 0.9863, 0.5, 0.9863, 0.5, 0.9863, 0.5, 0.9863, 0.5, 0.9863, 0.5, 0.9863, 0.5, 0.9863, 0.5, 0.9863, 0.5, 0.9863, 0.5, 0.9863, 0.5, 0.9863, 0.5, 0.9863, 0.5, 0.9863, 0.5, 0.9863, 0.5, 0.9863, 0.5, 0.9863, 0.5, 0.9863, 0.5, 0.9863, 0.5, 0.9863, 0.5, 0.9863, 0.5, 0.9863, 0.5, 0.9863, 0.5, 0.9863, 0.5, 0.9863, 0.5, 0.9863, 0.5, 0.9863, 0.5, 0.9863, 0.5, 0.9863, 0.5, 0.9863, 0.5, 0.9863, 0.5, 0.9863, 0.5, 0.9863, 0.5, 0.9863, 0.5, 0.9863, 0.5, 0.9863, 0.5, 0.9863, 0.5, 0.9863, 0.5, 0.9863, 0.5, 0.9863, 0.5, 0.9863, 0.5, 0.9863, 0.5, 0.9863, 0.5, 0.9863, 0.5, 0.9863, 0.5, 0.9863, 0.5, 0.9863, 0.5, 0.9863, 0.5, 0.9863, 0.5, 0.9863, 0.5, 0.9863, 0.5, 0.9863, 0.5, 0.9863, 0.5, 0.9863, 0.5, 0.9863, 0.5, 0.9863, 0.5, 0.9863, 0.5, 0.9863, 0.5, 0.9863, 0.5, 0.9863, 0.5, 0.9863, 0.5, 0.9863, 0.5, 0.9863, 0.5, 0.9863, 0.5, 0.9863, 0.5, 0.9863, 0.5, 0.9863, 0.5, 0.9863, 0.5, 0.9863, 0.5, 0.9863, 0.5, 0.9863, 0.5, 0.9863, 0.5, 0.9863, 0.5, 0.9863, 0.5, 0.9863, 0.5, 0.9863, 0.5, 0.9863, 0.5, 0.9863, 0.5, 0.9863, 0.5, 0.9863, 0.5, 0.9863, 0.5, 0.9863, 0.5, 0.9863, 0.5, 0.9863, 0.5, 0.9863, 0.5, 0.9863, 0.5, 0.9863, 0.5, 0.9863, 0.5, 0.9863, 0.5, 0.9863, 0.5, 0.9863, 0.5, 0.9863, 0.5, 0.9863, 0.5, 0.9863, 0.5, 0.9863, 0.5, 0.9863, 0.5, 0.9863, 0.5, 0.9863, 0.5, 0.9863, 0.5, 0.9863, 0.5, 0.9824, 0.5, 0.9824, 0.5, 0.9824, 0.5, 0.9824, 0.5, 0.9824, 0.5, 0.9824, 0.5, 0.9824, 0.5, 0.9824, 0.5, 0.9824, 0.5, 0.9824, 0.5, 0.9824, 0.5, 0.9824, 0.5, 0.9824, 0.5, 0.9824, 0.5, 0.9824, 0.5, 0.9824, 0.5, 0.9824, 0.5, 0.9824, 0.5, 0.9824, 0.5, 0.9824, 0.5, 0.9824, 0.5, 0.9824, 0.5, 0.9824, 0.5, 0.9824, 0.5])
me_stonechest.materials.append(mat_palette_001)
me_stonechest.use_remesh_preserve_volume = False
me_stonechest.use_remesh_preserve_attributes = False
me_stonechest.use_mirror_vertex_groups = False
me_stonechest.update()
me_stonechest.normals_split_custom_set([tuple(v) for v in zip(*[iter([-1.0, 0.0, 0.0, -1.0, 0.0, 0.0, -1.0, 0.0, 0.0, -1.0, 0.0, 0.0, -1.0, 0.0, 0.0, -1.0, 0.0, 0.0, -1.0, 0.0, 0.0, -1.0, 0.0, 0.0, -1.0, 0.0, 0.0, -1.0, 0.0, 0.0, -1.0, 0.0, 0.0, -1.0, 0.0, 0.0, -1.0, 0.0, 0.0, -1.0, 0.0, 0.0, -1.0, 0.0, 0.0, -1.0, 0.0, 0.0, -1.0, 0.0, 0.0, -1.0, 0.0, 0.0, -1.0, 0.0, 0.0, -1.0, 0.0, 0.0, -1.0, 0.0, 0.0, -1.0, 0.0, 0.0, -1.0, 0.0, 0.0, -1.0, 0.0, 0.0, -1.0, 0.0, 0.0, -1.0, 0.0, 0.0, -1.0, 0.0, 0.0, -1.0, 1.897e-06, 0.0, -1.0, 0.0, 0.0, -1.0, 0.0, 0.0, -1.0, -2.466e-06, 0.0, -1.0, 0.0, 0.0, -1.0, 1.897e-06, 0.0, -1.0, 7.106e-07, 0.0, -1.0, 0.0, 0.0, -1.0, 0.0, 0.0, -1.0, -2.874e-08, 0.0, -1.0, -2.466e-06, 0.0, -1.0, 1.897e-06, 0.0, -1.0, -2.874e-08, 0.0, -1.0, 7.106e-07, 0.0, -1.0, -2.466e-06, 0.0, -1.0, -2.874e-08, 0.0, -1.0, 0.0, 0.0, -1.0, 0.0, 0.0, -1.0, -2.874e-08, 0.0, -1.0, 1.897e-06, 0.0, -1.0, 0.0, 0.0, -1.0, 7.947e-07, 0.0, -1.0, 0.0, 0.0, -1.0, 7.106e-07, 0.0, -1.0, 7.947e-07, 0.0, -1.0, 7.106e-07, 0.0, -1.0, -2.874e-08, 0.0, -1.0, 3.007e-08, 0.0, -1.0, 0.0, 0.0, -1.0, 0.0, 0.0, -1.0, 3.9e-07, 0.0, -1.0, 0.0, 0.0, -1.0, 0.0, 0.0, -1.0, 1.048e-07, 0.0, -1.0, 3.007e-08, 0.0, -1.0, 0.0, 0.0, -1.0, 5.334e-08, 0.0, -1.0, 0.0, 0.0, -1.0, 3.007e-08, 0.0, -1.0, 5.334e-08, 0.0, -1.0, 3.007e-08, 0.0, -1.0, 1.048e-07, 0.0, -1.0, 4.113e-08, 0.0, -1.0, 2.789e-07, 0.0, -1.0, 3.9e-07, 0.0, -1.0, 4.113e-08, 0.0, -1.0, 3.9e-07, 0.0, -1.0, 0.0, 0.0, -1.0, 0.0, 0.0, -1.0, 2.789e-07, 0.0, -1.0, 4.113e-08, 0.0, -1.0, 0.0, 0.0, -1.0, 0.0, 0.0, -1.0, 0.0, 0.0, -1.0, 0.0, 0.0, -1.0, 0.0, 0.0, -1.0, 0.0, 0.0, -1.0, 0.0, 0.0, -1.0, 0.0, 0.0, -1.0, 0.0, 0.0, -1.0, 0.0, 0.0, -1.0, 0.0, 0.0, -1.0, 0.0, 0.0, -1.0, 0.0, 0.0, -1.0, 0.0, 0.0, -1.0, 0.0, 0.0, -1.0, 0.0, 0.0, -1.0, 0.0, 0.0, -1.0, 0.0, 0.0, -1.0, 0.0, 0.0, -1.0, 0.0, 0.0, -1.0, 0.0, 0.0, -1.0, 0.0, 0.0, -1.0, 0.0, 0.0, -1.0, 0.0, 0.0, -1.0, 0.0, 0.0, -1.0, 0.0, 0.0, -1.0, 0.0, 0.0, -1.0, 0.0, 0.0, -1.0, 0.0, 0.0, -1.0, 0.0, 0.0, -1.0, 0.0, 0.0, -1.0, 0.0, 0.0, -1.0, 0.0, 0.0, -1.0, 0.0, 0.0, -1.0, 0.0, 0.0, -1.0, 0.0, 0.0, -1.0, 0.0, 0.0, -1.0, 0.0, 0.0, -1.0, 0.0, 0.0, -1.0, 0.0, 0.0, -1.0, 0.0, 0.0, -1.0, 0.0, 0.0, -1.0, 0.0, 0.0, -1.0, 0.0, 0.0, -1.0, 0.0, 0.0, -1.0, 0.0, 0.0, -1.0, 0.0, 0.0, -1.0, 0.0, 0.0, -1.0, 0.0, 0.0, -1.0, 0.0, 0.0, -1.0, 0.0, 0.0, -1.0, 0.0, 0.0, -1.0, 0.0, 0.0, -1.0, 0.0, 0.0, 1.0, 0.0, 0.0, 1.0, 0.0, 0.0, 1.0, 0.0, 0.0, 1.0, 0.0, 0.0, 1.0, 0.0, 0.0, 1.0, 0.0, 0.0, 1.0, 0.0, 0.0, 1.0, 0.0, 0.0, 1.0, 0.0, 0.0, 1.0, 0.0, 0.0, 1.0, 0.0, 0.0, 1.0, 0.0, 0.0, 1.0, 0.0, 0.0, 1.0, 0.0, 0.0, 1.0, 0.0, 0.0, 1.0, 0.0, 0.0, 1.0, 0.0, 0.0, 1.0, 0.0, 0.0, 1.0, 0.0, 0.0, 1.0, 0.0, 0.0, 1.0, 0.0, 0.0, 1.0, 0.0, 0.0, 1.0, 0.0, 0.0, 1.0, 0.0, 0.0, 1.0, 0.0, 0.0, 1.0, 0.0, 0.0, 1.0, 0.0, 0.0, 1.0, 0.0, 0.0, 1.0, 0.0, 0.0, 1.0, 0.0, 0.0, 1.0, 0.0, 0.0, 1.0, 0.0, 0.0, 1.0, 0.0, 0.0, 1.0, 0.0, 0.0, 1.0, 0.0, 0.0, 1.0, 0.0, 0.0, 1.0, 0.0, 0.0, 1.0, 0.0, 0.0, 1.0, 0.0, 0.0, 1.0, 0.0, 0.0, 1.0, 0.0, 0.0, 1.0, 0.0, 0.0, 1.0, 0.0, 0.0, 1.0, 0.0, 0.0, 1.0, 0.0, 0.0, 1.0, 0.0, 0.0, 1.0, 0.0, 0.0, 1.0, 0.0, 0.0, 1.0, 0.0, 0.0, 1.0, 0.0, 0.0, 1.0, 0.0, 0.0, 1.0, 0.0, 0.0, 1.0, 0.0, 0.0, 1.0, 0.0, 0.0, 1.0, 0.0, 0.0, 1.0, 0.0, 0.0, 1.0, 0.0, 0.0, 1.0, 0.0, 0.0, 1.0, 0.0, 0.0, 1.0, 0.0, 0.0, 1.0, 0.0, 0.0, 1.0, 0.0, 0.0, 1.0, 0.0, 0.0, 1.0, 0.0, 0.0, 1.0, 0.0, 0.0, 1.0, 0.0, 0.0, 1.0, 0.0, 0.0, 1.0, 0.0, 0.0, 1.0, 0.0, 0.0, 1.0, 0.0, 0.0, 1.0, 0.0, 0.0, 1.0, 0.0, 0.0, 1.0, 0.0, 0.0, 1.0, 0.0, 0.0, 1.0, 0.0, 0.0, 1.0, 0.0, 0.0, 1.0, 0.0, 0.0, 1.0, 0.0, 0.0, 1.0, 0.0, 0.0, 1.0, -1.13e-07, 0.0, 1.0, -1.376e-07, 0.0, 1.0, -1.376e-07, 0.0, 1.0, -1.13e-07, 0.0, 1.0, -1.506e-06, 0.0, 1.0, -1.506e-06, 0.0, 1.0, -1.13e-07, 0.0, 1.0, 0.0, 0.0, 1.0, 0.0, 0.0, 1.0, -1.13e-07, 0.0, 1.0, 0.0, 0.0, 1.0, 0.0, 0.0, 1.0, 0.0, 0.0, 1.0, -9.934e-07, 0.0, 1.0, -1.506e-06, 0.0, 1.0, 0.0, 0.0, 1.0, -5.981e-08, 0.0, 1.0, -5.981e-08, 0.0, 1.0, 0.0, 0.0, 1.0, -2.544e-06, 0.0, 1.0, 0.0, 0.0, 1.0, 0.0, 0.0, 1.0, 5.661e-07, 0.0, 1.0, -5.981e-08, 0.0, 1.0, -2.544e-06, 0.0, 1.0, -8.895e-07, 0.0, 1.0, -2.544e-06, 0.0, 1.0, 5.661e-07, 0.0, 1.0, -8.895e-07, 0.0, 1.0, 0.0, 0.0, 1.0, -9.934e-07, 0.0, 1.0, -8.895e-07, 0.0, 1.0, -9.934e-07, 0.0, 1.0, -5.981e-08, 0.0, 1.0, -8.895e-07, 0.0, 1.0, 5.661e-07, 0.0, 1.0, 0.0, 0.0, 1.0, 6.457e-07, 0.0, 1.0, -8.895e-07, 0.0, 1.0, 5.661e-07, 0.0, 1.0, 6.457e-07, 0.0, 1.0, 0.0, 0.0, 1.0, 0.0, 0.0, 1.0, 0.0, 0.0, 1.0, 0.0, 0.0, 1.0, 0.0, 0.0, 1.0, 0.0, 0.0, 1.0, 0.0, 0.0, 1.0, 0.0, 0.0, 1.0, 0.0, 0.0, 1.0, 0.0, 0.0, 1.0, 0.0, 0.0, 1.0, 0.0, 0.0, 0.0, 0.0, 1.0, 0.0, 0.0, 1.0, 0.0, 0.0, 1.0, 0.0, 0.0, 1.0, 0.0, 0.0, 1.0, 0.0, 0.0, 1.0, 0.0, 0.0, 1.0, 0.0, 0.0, 1.0, 0.0, 0.0, 1.0, 0.0, 0.0, 1.0, 0.0, 0.0, 1.0, 0.0, 0.0, 1.0, 1.872e-07, 0.0, 1.0, 5.578e-07, 0.0, 1.0, 0.0, 0.0, 1.0, 7.451e-07, 0.0, 1.0, 5.578e-07, 0.0, 1.0, 1.872e-07, 0.0, 1.0, 0.0, 0.0, 1.0, 5.578e-07, 0.0, 1.0, 7.451e-07, 0.0, 1.0, 0.0, 0.0, 1.0, 0.0, 0.0, 1.0, 0.0, 0.0, 1.0, 0.0, 0.0, 1.0, 5.578e-07, 0.0, 1.0, 0.0, 0.0, 1.0, 0.0, 0.0, 1.0, 0.0, 0.0, 1.0, 0.0, 0.0, 1.0, 0.0, 0.0, 1.0, 0.0, 0.0, 1.0, 0.0, 0.0, 1.0, 0.0, 0.0, 1.0, 5.578e-07, 0.0, 1.0, 0.0, 0.0, 1.0, 0.0, 0.0, 1.0, 0.0, 0.0, 1.0, 0.0, 0.0, 1.0, 0.0, 0.0, 1.0, 0.0, 0.0, 1.0, 0.0, 0.0, 1.0, 0.0, 0.0, 1.0, 0.0, 0.0, 1.0, 0.0, 0.0, 1.0, 0.0, 0.0, 1.0, 5.578e-07, 0.0, 1.0, 0.0, 0.0, 1.0, 0.0, 0.0, 1.0, 0.0, 0.0, 1.0, 0.0, 0.0, 1.0, 0.0, 0.0, 1.0, 0.0, 0.0, 1.0, 0.0, 0.0, 1.0, 0.0, 0.0, 1.0, 0.0, 0.0, 1.0, 0.0, 0.0, 1.0, 0.0, 0.0, 1.0, 0.0, 0.0, 1.0, 0.0, 0.0, 1.0, 0.0, 0.0, 1.0, 5.578e-07, 0.0, 1.0, 0.0, 0.0, 1.0, 0.0, 0.0, 1.0, 0.0, 0.0, 1.0, 0.0, 0.0, 1.0, 0.0, 0.0, 1.0, 0.0, 0.0, 1.0, 0.0, 0.0, 1.0, 0.0, 0.0, 1.0, 0.0, 0.0, 1.0, 0.0, 0.0, 1.0, 0.0, 0.0, 1.0, 5.578e-07, 0.0, 1.0, 0.0, 0.0, 1.0, 0.0, 0.0, 1.0, 0.0, 0.0, 1.0, 0.0, 0.0, 1.0, 0.0, 0.0, 1.0, 0.0, 0.0, 1.0, 0.0, 0.0, 1.0, 0.0, 0.0, 1.0, 0.0, 0.0, 1.0, 0.0, 0.0, 1.0, -5.341e-07, 0.0, 1.0, 5.578e-07, 0.0, 1.0, 0.0, 0.0, 1.0, -1.859e-07, 0.0, 1.0, -5.341e-07, 0.0, 1.0, 0.0, 0.0, 1.0, -5.96e-07, 0.0, 1.0, 5.578e-07, 0.0, 1.0, -5.341e-07, 0.0, 1.0, -5.96e-07, 0.0, 1.0, -5.341e-07, 0.0, 1.0, -1.859e-07, 0.0, 1.0, -3.65e-08, 0.0, 1.0, -6.327e-08, 0.0, 1.0, 0.0, 0.0, 1.0, -1.092e-08, 0.0, 1.0, -6.327e-08, 0.0, 1.0, -3.65e-08, 0.0, 1.0, -1.092e-08, 0.0, 1.0, -3.65e-08, 0.0, 1.0, 0.0, 0.0, 1.0, 0.0, 0.0, 1.0, -6.327e-08, 0.0, 1.0, -1.092e-08, 0.0, 1.0, 5.95e-08, 0.0, 1.0, -1.092e-08, 0.0, 1.0, 0.0, 0.0, 1.0, 2.744e-08, 0.0, 1.0, 5.95e-08, 0.0, 1.0, 0.0, 0.0, 1.0, 2.744e-08, 0.0, 1.0, 7.79e-08, 0.0, 1.0, 5.95e-08, 0.0, 1.0, 0.0, 0.0, 1.0, 7.79e-08, 0.0, 1.0, 2.744e-08, 0.0, 1.0, 0.0, 0.0, 1.0, 7.79e-08, 0.0, 1.0, 0.0, 0.0, 1.0, 0.0, 0.0, 1.0, 7.79e-08, 0.0, 1.0, 0.0, 0.0, 1.0, 0.0, 0.0, 1.0, 0.0, 0.0, 1.0, 0.0, 0.0, 1.0, 0.0, 0.0, 1.0, 0.0, 0.0, 1.0, 0.0, 0.0, 1.0, 0.0, 0.0, 1.0, 0.0, 0.0, 1.0, 0.0, 0.0, 1.0, 0.0, 0.0, 1.0, 0.0, 0.0, 1.0, 0.0, 0.0, 1.0, 0.0, 0.0, 1.0, 0.0, 0.0, 1.0, 0.0, 0.0, 1.0, 0.0, 0.0, 1.0, 0.0, 0.0, 1.0, 0.0, 0.0, 1.0, 0.0, 0.0, 1.0, 0.0, 0.0, 1.0, 0.0, 0.0, 1.0, 0.0, 0.0, 1.0, 0.0, 0.0, 1.0, 0.0, 0.0, 1.0, 0.0, 0.0, 1.0, 0.0, 0.0, 1.0, 0.0, 0.0, 1.0, 0.0, 0.0, 1.0, 0.0, 0.0, 1.0, 0.0, 0.0, 1.0, 0.0, 0.0, 1.0, 0.0, 0.0, 1.0, 0.0, 0.0, 1.0, 0.0, 0.0, 1.0, 0.0, 0.0, 1.0, 0.0, 0.0, 1.0, 0.0, 0.0, 1.0, 0.0, 0.0, 1.0, 0.0, 0.0, 1.0, 0.0, 0.0, 1.0, 0.0, 0.0, 1.0, 0.0, 0.0, 1.0, 0.0, 0.0, 1.0, 0.0, 0.0, 1.0, 0.0, 0.0, 1.0, 0.0, 0.0, 1.0, 0.0, 0.0, 1.0, 0.0, 0.0, 1.0, 0.0, 0.0, 1.0, 0.0, 0.0, 1.0, 0.0, 0.0, 1.0, 0.0, 0.0, 1.0, 0.0, 0.0, 1.0, 0.0, 0.0, 1.0, 0.0, 0.0, 1.0, 0.0, 0.0, 1.0, 0.0, 0.0, 1.0, 0.0, 0.0, 1.0, 0.0, 0.0, 1.0, 0.0, 0.0, 1.0, 0.0, 0.0, -1.0, 0.0, 0.0, -1.0, 0.0, 0.0, -1.0, 0.0, 0.0, -1.0, 0.0, 0.0, -1.0, 0.0, 0.0, -1.0, 0.0, 0.0, -1.0, 0.0, 0.0, -1.0, 0.0, 0.0, -1.0, 0.0, 0.0, -1.0, 0.0, 0.0, -1.0, 0.0, 0.0, -1.0, 0.0, 0.0, -1.0, 0.0, 0.0, -1.0, 0.0, 0.0, -1.0, 0.0, 0.0, -1.0, 0.0, 0.0, -1.0, 0.0, 0.0, -1.0, 0.0, 0.0, -1.0, 0.0, 0.0, -1.0, 0.0, 0.0, -1.0, 0.0, 0.0, -1.0, 0.0, 0.0, -1.0, 0.0, 0.0, -1.0, 0.0, 0.0, -1.0, 0.0, 0.0, -1.0, 0.0, 0.0, -1.0, 0.0, 0.0, -1.0, 0.0, 0.0, -1.0, 0.0, 0.0, -1.0, 0.0, 0.0, -1.0, 0.0, 0.0, -1.0, 0.0, 0.0, -1.0, 0.0, 0.0, -1.0, 0.0, 0.0, -1.0, 0.0, 0.0, -1.0, 0.0, 0.0, -1.0, 0.0, 0.0, -1.0, 0.0, 0.0, -1.0, 0.0, 0.0, -1.0, 0.0, 0.0, -1.0, 0.0, 0.0, -1.0, 0.0, 0.0, -1.0, 0.0, 0.0, -1.0, 0.0, 0.0, -1.0, 0.0, 0.0, -1.0, 0.0, 0.0, -1.0, 0.0, 0.0, -1.0, 0.0, 0.0, -1.0, 0.0, 0.0, -1.0, 0.0, 0.0, -1.0, 0.0, 0.0, -1.0, 0.0, 0.0, -1.0, 0.0, 0.0, -1.0, 0.0, 0.0, -1.0, 0.0, 0.0, -1.0, 0.0, 0.0, -1.0, 0.0, 0.0, -1.0, 0.0, 0.0, -1.0, 0.0, 0.0, -1.0, 0.0, 0.0, -1.0, 0.0, 0.0, -1.0, 0.0, 0.0, -1.0, 0.0, 0.0, -1.0, 0.0, 0.0, -1.0, 0.0, 0.0, -1.0, 0.0, 0.0, -1.0, 0.0, 0.0, -1.0, 0.0, 0.0, -1.0, 0.0, 0.0, -1.0, 0.0, 0.0, -1.0, 0.0, 0.0, -1.0, 0.0, 0.0, -1.0, 0.0, 0.0, -1.0, 0.0, 0.0, -1.0, 0.0, 0.0, -1.0, 0.0, 0.0, -1.0, 0.0, 0.0, -1.0, 0.0, 0.0, -1.0, -1.395e-07, 0.0, -1.0, -4.681e-08, 0.0, -1.0, -4.681e-08, 0.0, -1.0, -1.395e-07, 0.0, -1.0, -1.863e-07, 0.0, -1.0, 0.0, 0.0, -1.0, 0.0, 0.0, -1.0, 0.0, 0.0, -1.0, 0.0, 0.0, -1.0, 0.0, 0.0, -1.0, 0.0, 0.0, -1.0, -1.863e-07, 0.0, -1.0, -1.395e-07, 0.0, -1.0, 1.335e-07, 0.0, -1.0, 0.0, 0.0, -1.0, 1.335e-07, 0.0, -1.0, 4.647e-08, 0.0, -1.0, 1.335e-07, 0.0, -1.0, -1.395e-07, 0.0, -1.0, 1.49e-07, 0.0, -1.0, 4.647e-08, 0.0, -1.0, 1.335e-07, 0.0, -1.0, 1.49e-07, 0.0, -1.0, 0.0, 0.0, -1.0, 0.0, 0.0, -1.0, 0.0, 0.0, -1.0, 0.0, 0.0, -1.0, 0.0, 0.0, -1.0, 0.0, 0.0, -1.0, 0.0, 0.0, -1.0, 0.0, 0.0, -1.0, 0.0, 0.0, -1.0, 0.0, 0.0, -1.0, 0.0, 0.0, -1.0, 0.0, 0.0, -1.0, 0.0, -1.0, -7.105e-14, 0.0, -1.0, 0.0, 0.0, -1.0, 0.0, 0.0, -1.0, -1.435e-15, 0.0, -1.0, 0.0, 0.0, -1.0, 0.0, 0.0, -1.0, -1.669e-14, 0.0, -1.0, -7.105e-14, 0.0, -1.0, 0.0, 0.0, -1.0, -1.669e-14, 0.0, -1.0, -1.435e-15, 0.0, -1.0, -7.105e-14, 0.0, -1.0, 0.0, 0.0, -1.0, 0.0, 0.0, -1.0, -1.435e-15, 0.0, -1.0, 0.0, 0.0, -1.0, -1.435e-15, 0.0, -1.0, -1.669e-14, 0.0, -1.0, 0.0, 0.0, -1.0, -1.669e-14, 0.0, -1.0, 0.0, 0.0, -1.0, 0.0, 0.0, -1.0, -1.669e-14, 0.0, -1.0, 0.0, 0.0, -1.0, 0.0, 0.0, -1.0, 0.0, 0.0, -1.0, 0.0, 0.0, -1.0, 0.0, 0.0, -1.0, 0.0, 0.0, -1.0, 0.0, 0.0, -1.0, 0.0, 0.0, -1.0, -1.669e-14, 0.0, -1.0, 0.0, 0.0, -1.0, 0.0, 0.0, -1.0, 0.0, 0.0, -1.0, 0.0, 0.0, -1.0, -3.23e-14, 0.0, -1.0, 0.0, 0.0, -1.0, 0.0, 0.0, -1.0, -3.23e-14, 0.0, -1.0, 0.0, 0.0, -1.0, -1.669e-14, 0.0, -1.0, -3.23e-14, 0.0, -1.0, -1.669e-14, 0.0, -1.0, 0.0, 0.0, -1.0, -1.956e-15, 0.0, -1.0, 0.0, 0.0, -1.0, 0.0, 0.0, -1.0, -1.956e-15, 0.0, -1.0, 0.0, 0.0, -1.0, -3.23e-14, 0.0, -1.0, -1.956e-15, 0.0, -1.0, 0.0, 0.0, -1.0, 0.0, 0.0, -1.0, -1.266e-13, 0.0, -1.0, -1.956e-15, 0.0, -1.0, -3.23e-14, 0.0, -1.0, 0.0, 0.0, -1.0, -1.956e-15, 0.0, -1.0, -1.266e-13, 0.0, -1.0, 0.0, 0.0, -1.0, -3.23e-14, 0.0, -1.0, 0.0, 0.0, -1.0, 0.0, 0.0, -1.0, -1.266e-13, 0.0, -1.0, -3.23e-14, 0.0, -1.0, 0.0, 0.0, -1.0, -1.266e-13, 0.0, -1.0, 0.0, 0.0, -1.0, 0.0, 0.0, -1.0, -1.956e-15, 0.0, -1.0, 0.0, 0.0, -1.0, 0.0, 0.0, -1.0, 0.0, 0.0, -1.0, -1.956e-15, 0.0, -1.0, 0.0, 0.0, -1.0, -1.956e-15, 0.0, -1.0, 0.0, 0.0, -1.0, 0.0, 0.0, -1.0, 0.0, 0.0, -1.0, 0.0, 0.0, -1.0, 0.0, 0.0, -1.0, 0.0, 0.0, -1.0, 0.0, 0.0, -1.0, 0.0, 0.0, -1.0, 0.0, 0.0, -1.0, 0.0, 0.0, -1.0, 0.0, 0.0, -1.0, 0.0, 0.0, -1.0, 0.0, 0.0, -1.0, 0.0, 0.0, -1.0, 0.0, 0.0, -1.0, 0.0, 0.0, -1.0, 0.0, 0.0, -1.0, 0.0, 0.0, -1.0, 0.0, 0.0, -1.0, 0.0, 0.0, -1.0, 0.0, 0.0, -1.0, 0.0, 0.0, -1.0, 0.0, 0.0, -1.0, 0.0, 0.0, -1.0, 0.0, 0.0, -1.0, 0.0, 0.0, -1.0, 0.0, 0.0, -1.0, 0.0, 0.0, -1.0, 0.0, 0.0, -1.0, 0.0, 0.0, -1.0, 0.0, 0.0, -1.0, 0.0, 0.0, -1.0, 0.0, 0.0, -1.0, 0.0, 0.0, -1.0, 0.0, 0.0, -1.0, 0.0, 0.0, -1.0, 0.0, 0.0, -1.0, 0.0, 0.0, -1.0, 0.0, 0.0, -1.0, 0.0, 0.0, -1.0, 0.0, 0.0, -1.0, 0.0, 0.0, -1.0, 0.0, 0.0, -1.0, 0.0, 0.0, -1.0, 0.0, 0.0, -1.0, 0.0, 0.0, -1.0, 0.0, 0.0, -1.0, 0.0, 0.0, -1.0, 0.0, 0.0, 1.0, 0.0, 0.0, 1.0, 0.0, 0.0, 1.0, 0.0, 0.0, 1.0, 0.0, 0.0, 1.0, 0.0, 0.0, 1.0, 0.0, 0.0, 1.0, 0.0, 0.0, 1.0, 0.0, 0.0, 1.0, 0.0, 0.0, 1.0, 0.0, 0.0, 1.0, 0.0, 0.0, 1.0, 0.0, 0.0, 1.0, 0.0, 0.0, 1.0, 0.0, 0.0, 1.0, 0.0, 0.0, 1.0, 0.0, 0.0, 1.0, 0.0, 0.0, 1.0, 0.0, 0.0, 1.0, 0.0, 0.0, 1.0, 0.0, 0.0, 1.0, 0.0, 0.0, 1.0, 0.0, 0.0, 1.0, 0.0, 0.0, 1.0, 0.0, 0.0, 1.0, 0.0, 0.0, 1.0, 0.0, 0.0, 1.0, 0.0, 0.0, 1.0, 0.0, 0.0, 1.0, 0.0, 0.0, 1.0, 0.0, 0.0, 1.0, 0.0, 0.0, 1.0, 0.0, 0.0, 1.0, 0.0, 0.0, 1.0, 0.0, 0.0, 1.0, 0.0, 0.0, 1.0, 0.0, 0.0, 1.0, 0.0, 0.0, 1.0, 0.0, 0.0, 1.0, 0.0, 0.0, 1.0, 0.0, 0.0, 1.0, 0.0, 0.0, 1.0, 0.0, 0.0, 1.0, 0.0, 0.0, 1.0, 0.0, 0.0, 1.0, 0.0, 0.0, 1.0, 0.0, 0.0, 1.0, 0.0, 0.0, 1.0, 0.0, 0.0, 1.0, 0.0, 0.0, 1.0, -7.63e-08, 0.0, 1.0, -3.665e-08, 0.0, 1.0, -3.665e-08, 0.0, 1.0, -7.63e-08, 0.0, 1.0, -1.863e-07, 0.0, 1.0, 0.0, 0.0, 1.0, 0.0, 0.0, 1.0, 0.0, 0.0, 1.0, 0.0, 0.0, 1.0, 0.0, 0.0, 1.0, 0.0, 0.0, 1.0, 0.0, 0.0, 1.0, 0.0, 0.0, 1.0, 0.0, 0.0, 1.0, 0.0, 0.0, 1.0, -3.665e-08, 0.0, 1.0, 0.0, 0.0, 1.0, 0.0, 0.0, 1.0, -3.665e-08, 0.0, 1.0, 0.0, 0.0, 1.0, -1.863e-07, 0.0, 1.0, -7.63e-08, 0.0, 1.0, 6.209e-08, 0.0, 1.0, 0.0, 0.0, 1.0, 0.0, 0.0, 1.0, 0.0, 0.0, 1.0, 0.0, 0.0, 1.0, 0.0, 0.0, 1.0, 0.0, 0.0, 1.0, 0.0, 0.0, 1.0, 0.0, 0.0, 1.0, 0.0, 0.0, 1.0, 0.0, 0.0, 1.0, 6.209e-08, 0.0, 1.0, 9.313e-08, 0.0, 1.0, 6.209e-08, 0.0, 1.0, -7.63e-08, 0.0, 1.0, 9.313e-08, 0.0, 1.0, 9.313e-08, 0.0, 1.0, 6.209e-08, 0.0, 1.0, 9.313e-08, 0.0, 1.0, -9.314e-08, 0.0, 1.0, -9.313e-08, 0.0, 1.0, -6.209e-08, 0.0, 1.0, -6.209e-08, 0.0, 1.0, -9.313e-08, 0.0, 1.0, 0.0, 0.0, 1.0, 0.0, 0.0, 1.0, -7.63e-08, 0.0, 1.0, -1.1e-07, 0.0, 1.0, -1.1e-07, 0.0, 1.0, -7.63e-08, 0.0, 1.0, -1.863e-07, 0.0, 1.0, -9.314e-08, 0.0, 1.0, -6.209e-08, 0.0, 1.0, 0.0, 0.0, 1.0, 0.0, 0.0, 1.0, 0.0, 0.0, 1.0, -4.987e-08, 0.0, 1.0, 0.0, 0.0, 1.0, 0.0, 0.0, 1.0, 0.0, 0.0, 1.0, -1.863e-07, 0.0, 1.0, -7.63e-08, 0.0, 1.0, 0.0, 0.0, 1.0, -9.314e-08, 0.0, 1.0, 0.0, 0.0, 1.0, -3.665e-08, 0.0, 1.0, 0.0, 0.0, 1.0, -4.987e-08, 0.0, 1.0, -3.665e-08, 0.0, 1.0, -4.987e-08, 0.0, 1.0, 0.0, 0.0, 1.0, -6.209e-08, 0.0, 1.0, -3.665e-08, 0.0, 1.0, -4.987e-08, 0.0, 1.0, -6.209e-08, 0.0, 1.0, 0.0, 0.0, 1.0, 0.0, 0.0, 1.0, 0.0, 0.0, 1.0, 0.0, 0.0, 1.0, 0.0, 0.0, 1.0, 0.0, 0.0, 1.0, 0.0, 0.0, 1.0, -7.63e-08, 0.0, 1.0, 0.0, 0.0, 1.0, 0.0, 0.0, 1.0, 0.0, 0.0, 1.0, 0.0, 0.0, 1.0, 4.967e-07, 0.0, 1.0, -6.444e-07, 0.0, 1.0, 4.744e-07, 0.0, 1.0, 4.744e-07, 0.0, 1.0, -6.444e-07, 0.0, 1.0, -7.112e-07, 0.0, 1.0, 4.967e-07, 0.0, 1.0, 4.744e-07, 0.0, 1.0, 5.419e-07, 0.0, 1.0, -7.112e-07, 0.0, 1.0, -6.444e-07, 0.0, 1.0, -3.252e-07, 0.0, 1.0, 4.967e-07, 0.0, 1.0, 5.419e-07, 0.0, 1.0, 4.93e-07, 0.0, 1.0, 5.419e-07, 0.0, 1.0, -3.252e-07, 0.0, 1.0, 4.93e-07, 0.0, 1.0, -3.252e-07, 0.0, 1.0, -6.444e-07, 0.0, 1.0, -3.415e-07, 0.0, 1.0, 4.93e-07, 0.0, 1.0, -3.252e-07, 0.0, 1.0, -3.415e-07, 0.0, 1.0, -5.419e-07, 0.0, 1.0, 3.871e-07, 0.0, 1.0, -5.219e-07, 0.0, 1.0, -5.219e-07, 0.0, 1.0, 3.871e-07, 0.0, 1.0, 4.47e-07, 0.0, 1.0, -5.419e-07, 0.0, 1.0, -5.219e-07, 0.0, 1.0, -5.96e-07, 0.0, 1.0, 4.47e-07, 0.0, 1.0, 3.871e-07, 0.0, 1.0, 6.516e-07, 0.0, 1.0, -5.419e-07, 0.0, 1.0, -5.96e-07, 0.0, 1.0, -5.189e-07, 0.0, 1.0, -5.96e-07, 0.0, 1.0, 6.516e-07, 0.0, 1.0, -5.189e-07, 0.0, 1.0, 6.516e-07, 0.0, 1.0, 3.871e-07, 0.0, 1.0, 6.773e-07, 0.0, 1.0, -5.189e-07, 0.0, 1.0, 6.516e-07, 0.0, 1.0, 6.773e-07])] * 3)])
me_stonechest_001 = bpy.data.meshes.new('StoneChest.001')
me_stonechest_001.from_pydata([(-1.2, 0.1, 0.6), (-1.2, 1.74e-07, -0.8), (-1.2, 1.74e-07, 0.7), (-1.2, 0.1, -0.7), (-1.2, 0.3, 0.7), (-1.2, 0.3, 0.6), (-1.2, 0.3, -0.7), (-1.2, 0.3, -0.8), (-1.2, 0.4, 0.6), (-1.2, 0.3, 0.5), (-1.2, 0.4, 0.5), (-1.2, 0.4, -0.6), (-1.2, 0.3, -0.6), (-1.2, 0.4, -0.7), (-1.2, 0.5, 0.5), (-1.2, 0.5, -0.6), (-1.1, 0.3, 0.6), (-1.1, 0.1, -0.7), (-1.1, 0.1, 0.6), (-1.1, 0.3, 0.5), (-1.1, 0.3, -0.6), (-1.1, 0.3, -0.7), (-1.1, 0.4, 0.5), (-1.1, 0.4, -0.6), (-0.2, 0.3, 0.7), (-0.2, 0.1, 0.6), (-0.2, 0.1, 0.7), (-0.2, 0.3, 0.6), (-0.2, 0.3, -0.7), (-0.2, 0.1, -0.8), (-0.2, 0.1, -0.7), (-0.2, 0.3, -0.8), (-0.2, 0.4, 0.6), (-0.2, 0.3, 0.5), (-0.2, 0.4, 0.5), (-0.2, 0.4, -0.6), (-0.2, 0.3, -0.6), (-0.2, 0.4, -0.7), (-0.2, 0.5, 0.5), (-0.2, 0.5, -0.6), (1.0, 0.3, 0.7), (1.0, 0.1, 0.6), (1.0, 0.1, 0.7), (1.0, 0.3, 0.6), (1.0, 0.3, 0.5), (1.0, 1.74e-07, -0.6), (1.0, 1.74e-07, 0.5), (1.0, 0.3, -0.6), (1.0, 0.3, -0.7), (1.0, 0.1, -0.8), (1.0, 0.1, -0.7), (1.0, 0.3, -0.8), (1.0, 0.4, 0.6), (1.0, 0.4, 0.5), (1.0, 0.4, -0.6), (1.0, 0.4, -0.7), (1.0, 0.5, 0.5), (1.0, 0.5, -0.6), (-1.0, 0.1, 0.7), (-1.0, 0.1, 0.6), (-1.0, 0.3, 0.7), (-1.0, 0.3, 0.6), (-1.0, 1.74e-07, 0.5), (-1.0, 1.74e-07, -0.6), (-1.0, 0.3, 0.5), (-1.0, 0.3, -0.6), (-1.0, 0.1, -0.7), (-1.0, 0.1, -0.8), (-1.0, 0.3, -0.7), (-1.0, 0.3, -0.8), (-1.0, 0.4, 0.6), (-1.0, 0.4, 0.5), (-1.0, 0.4, -0.6), (-1.0, 0.4, -0.7), (-1.0, 0.5, 0.5), (-1.0, 0.5, -0.6), (0.2, 0.1, 0.7), (0.2, 0.1, 0.6), (0.2, 0.3, 0.7), (0.2, 0.3, 0.6), (0.2, 0.1, -0.7), (0.2, 0.1, -0.8), (0.2, 0.3, -0.7), (0.2, 0.3, -0.8), (0.2, 0.3, 0.5), (0.2, 0.4, 0.6), (0.2, 0.4, 0.5), (0.2, 0.3, -0.6), (0.2, 0.4, -0.6), (0.2, 0.4, -0.7), (0.2, 0.5, 0.5), (0.2, 0.5, -0.6), (1.1, 0.1, 0.6), (1.1, 0.1, -0.7), (1.1, 0.3, 0.6), (1.1, 0.3, 0.5), (1.1, 0.3, -0.6), (1.1, 0.3, -0.7), (1.1, 0.4, 0.5), (1.1, 0.4, -0.6), (1.2, 1.74e-07, 0.7), (1.2, 1.74e-07, -0.8), (1.2, 0.1, 0.6), (1.2, 0.1, -0.7), (1.2, 0.3, 0.7), (1.2, 0.3, 0.6), (1.2, 0.3, -0.7), (1.2, 0.3, -0.8), (1.2, 0.3, 0.5), (1.2, 0.4, 0.6), (1.2, 0.4, 0.5), (1.2, 0.3, -0.6), (1.2, 0.4, -0.6), (1.2, 0.4, -0.7), (1.2, 0.5, 0.5), (1.2, 0.5, -0.6), (-1.0, 0.1, 0.7), (-1.2, 0.3, 0.7), (-1.2, 1.74e-07, 0.7), (-1.0, 0.3, 0.7), (-0.2, 0.1, 0.7), (0.2, 0.1, 0.7), (-0.2, 0.3, 0.7), (0.2, 0.3, 0.7), (1.0, 0.1, 0.7), (1.2, 1.74e-07, 0.7), (1.0, 0.3, 0.7), (1.2, 0.3, 0.7), (-1.0, 0.3, 0.6), (-1.2, 0.4, 0.6), (-1.2, 0.3, 0.6), (-1.0, 0.4, 0.6), (-0.2, 0.1, 0.6), (-1.0, 0.1, 0.6), (-0.2, 0.3, 0.6), (0.2, 0.3, 0.6), (-0.2, 0.4, 0.6), (0.2, 0.4, 0.6), (1.0, 0.1, 0.6), (0.2, 0.1, 0.6), (1.0, 0.3, 0.6), (1.2, 0.3, 0.6), (1.0, 0.4, 0.6), (1.2, 0.4, 0.6), (-1.0, 0.4, 0.5), (-1.2, 0.5, 0.5), (-1.2, 0.4, 0.5), (-1.0, 0.5, 0.5), (-0.2, 0.3, 0.5), (-1.0, 0.3, 0.5), (-0.2, 0.4, 0.5), (0.2, 0.4, 0.5), (-0.2, 0.5, 0.5), (0.2, 0.5, 0.5), (1.0, 0.3, 0.5), (0.2, 0.3, 0.5), (1.0, 0.4, 0.5), (1.2, 0.4, 0.5), (1.0, 0.5, 0.5), (1.2, 0.5, 0.5), (-1.1, 0.3, -0.6), (-1.2, 0.4, -0.6), (-1.2, 0.3, -0.6), (-1.1, 0.4, -0.6), (1.0, 1.74e-07, -0.6), (-1.0, 0.3, -0.6), (-1.0, 1.74e-07, -0.6), (1.0, 0.3, -0.6), (1.2, 0.3, -0.6), (1.1, 0.4, -0.6), (1.1, 0.3, -0.6), (1.2, 0.4, -0.6), (-1.1, 0.1, -0.7), (-1.2, 0.3, -0.7), (-1.2, 0.1, -0.7), (-1.1, 0.3, -0.7), (1.2, 0.1, -0.7), (1.1, 0.3, -0.7), (1.1, 0.1, -0.7), (1.2, 0.3, -0.7), (-1.2, 0.1, 0.6), (-1.2, 0.3, 0.6), (-1.1, 0.1, 0.6), (-1.1, 0.3, 0.6), (1.1, 0.1, 0.6), (1.1, 0.3, 0.6), (1.2, 0.1, 0.6), (1.2, 0.3, 0.6), (-1.2, 0.3, 0.5), (-1.2, 0.4, 0.5), (-1.1, 0.3, 0.5), (-1.1, 0.4, 0.5), (-1.0, 1.74e-07, 0.5), (-1.0, 0.3, 0.5), (1.0, 1.74e-07, 0.5), (1.0, 0.3, 0.5), (1.1, 0.3, 0.5), (1.1, 0.4, 0.5), (1.2, 0.3, 0.5), (1.2, 0.4, 0.5), (-1.2, 0.4, -0.6), (-1.2, 0.5, -0.6), (-1.0, 0.4, -0.6), (-1.0, 0.5, -0.6), (-1.0, 0.3, -0.6), (-0.2, 0.3, -0.6), (-0.2, 0.4, -0.6), (-0.2, 0.5, -0.6), (0.2, 0.4, -0.6), (0.2, 0.5, -0.6), (0.2, 0.3, -0.6), (1.0, 0.3, -0.6), (1.0, 0.4, -0.6), (1.0, 0.5, -0.6), (1.2, 0.4, -0.6), (1.2, 0.5, -0.6), (-1.2, 0.3, -0.7), (-1.2, 0.4, -0.7), (-1.0, 0.3, -0.7), (-1.0, 0.4, -0.7), (-1.0, 0.1, -0.7), (-0.2, 0.1, -0.7), (-0.2, 0.3, -0.7), (-0.2, 0.4, -0.7), (0.2, 0.3, -0.7), (0.2, 0.4, -0.7), (0.2, 0.1, -0.7), (1.0, 0.1, -0.7), (1.0, 0.3, -0.7), (1.0, 0.4, -0.7), (1.2, 0.3, -0.7), (1.2, 0.4, -0.7), (-1.2, 1.74e-07, -0.8), (-1.2, 0.3, -0.8), (-1.0, 0.1, -0.8), (-1.0, 0.3, -0.8), (-0.2, 0.1, -0.8), (0.2, 0.1, -0.8), (-0.2, 0.3, -0.8), (0.2, 0.3, -0.8), (1.0, 0.1, -0.8), (1.2, 1.74e-07, -0.8), (1.0, 0.3, -0.8), (1.2, 0.3, -0.8), (-1.1, 1.74e-07, 0.6), (1.2, 1.74e-07, 0.7), (-1.2, 1.74e-07, 0.7), (1.1, 1.74e-07, 0.6), (-1.0, 1.74e-07, 0.5), (1.0, 1.74e-07, 0.5), (-1.0, 1.74e-07, -0.6), (1.0, 1.74e-07, -0.6), (-1.1, 1.74e-07, -0.7), (1.1, 1.74e-07, -0.7), (-1.2, 1.74e-07, -0.8), (1.2, 1.74e-07, -0.8), (-1.2, 0.3, 0.5), (-1.1, 0.3, 0.6), (-1.2, 0.3, 0.6), (-1.1, 0.3, 0.5), (1.1, 0.3, 0.5), (1.2, 0.3, 0.6), (1.1, 0.3, 0.6), (1.2, 0.3, 0.5), (-1.0, 0.3, -0.6), (1.0, 0.3, 0.5), (-1.0, 0.3, 0.5), (1.0, 0.3, -0.6), (-1.2, 0.3, -0.7), (-1.1, 0.3, -0.6), (-1.2, 0.3, -0.6), (-1.1, 0.3, -0.7), (1.1, 0.3, -0.7), (1.2, 0.3, -0.6), (1.1, 0.3, -0.6), (1.2, 0.3, -0.7), (-1.2, 0.4, -0.6), (-1.1, 0.4, 0.5), (-1.2, 0.4, 0.5), (-1.1, 0.4, -0.6), (1.1, 0.4, -0.6), (1.2, 0.4, 0.5), (1.1, 0.4, 0.5), (1.2, 0.4, -0.6), (-1.0, 0.1, 0.7), (-0.2, 0.1, 0.7), (-1.0, 0.1, 0.6), (-0.2, 0.1, 0.6), (0.2, 0.1, 0.7), (1.0, 0.1, 0.7), (0.2, 0.1, 0.6), (1.0, 0.1, 0.6), (-1.2, 0.1, 0.6), (-1.1, 0.1, 0.6), (-1.2, 0.1, -0.7), (-1.1, 0.1, -0.7), (1.1, 0.1, 0.6), (1.2, 0.1, 0.6), (1.1, 0.1, -0.7), (1.2, 0.1, -0.7), (-1.0, 0.1, -0.7), (-0.2, 0.1, -0.7), (-1.0, 0.1, -0.8), (-0.2, 0.1, -0.8), (0.2, 0.1, -0.7), (1.0, 0.1, -0.7), (0.2, 0.1, -0.8), (1.0, 0.1, -0.8), (-1.2, 0.3, 0.7), (-1.0, 0.3, 0.7), (-1.2, 0.3, 0.6), (-1.0, 0.3, 0.6), (-0.2, 0.3, 0.7), (0.2, 0.3, 0.7), (-0.2, 0.3, 0.6), (0.2, 0.3, 0.6), (1.0, 0.3, 0.7), (1.2, 0.3, 0.7), (1.0, 0.3, 0.6), (1.2, 0.3, 0.6), (-1.0, 0.3, 0.5), (-0.2, 0.3, 0.5), (0.2, 0.3, 0.5), (1.0, 0.3, 0.5), (-1.0, 0.3, -0.6), (-0.2, 0.3, -0.6), (-1.0, 0.3, -0.7), (-0.2, 0.3, -0.7), (0.2, 0.3, -0.6), (1.0, 0.3, -0.6), (0.2, 0.3, -0.7), (1.0, 0.3, -0.7), (-1.2, 0.3, -0.7), (-1.2, 0.3, -0.8), (-1.0, 0.3, -0.8), (-0.2, 0.3, -0.8), (0.2, 0.3, -0.8), (1.2, 0.3, -0.7), (1.0, 0.3, -0.8), (1.2, 0.3, -0.8), (-1.2, 0.4, 0.6), (-1.0, 0.4, 0.6), (-1.2, 0.4, 0.5), (-1.0, 0.4, 0.5), (-0.2, 0.4, 0.6), (0.2, 0.4, 0.6), (-0.2, 0.4, 0.5), (0.2, 0.4, 0.5), (1.0, 0.4, 0.6), (1.2, 0.4, 0.6), (1.0, 0.4, 0.5), (1.2, 0.4, 0.5), (-1.0, 0.4, -0.6), (-0.2, 0.4, -0.6), (0.2, 0.4, -0.6), (1.0, 0.4, -0.6), (-1.2, 0.4, -0.6), (-1.2, 0.4, -0.7), (-1.0, 0.4, -0.7), (-0.2, 0.4, -0.7), (0.2, 0.4, -0.7), (1.2, 0.4, -0.6), (1.0, 0.4, -0.7), (1.2, 0.4, -0.7), (-1.2, 0.5, 0.5), (-1.0, 0.5, 0.5), (-1.2, 0.5, -0.6), (-1.0, 0.5, -0.6), (-0.2, 0.5, 0.5), (0.2, 0.5, 0.5), (-0.2, 0.5, -0.6), (0.2, 0.5, -0.6), (1.0, 0.5, 0.5), (1.2, 0.5, 0.5), (1.0, 0.5, -0.6), (1.2, 0.5, -0.6)], [], [(0, 1, 2), (3, 1, 0), (4, 0, 2), (5, 0, 4), (6, 1, 3), (7, 1, 6), (8, 9, 5), (10, 9, 8), (11, 6, 12), (13, 6, 11), (14, 11, 10), (15, 11, 14), (16, 17, 18), (19, 17, 16), (20, 17, 19), (21, 17, 20), (22, 20, 19), (23, 20, 22), (24, 25, 26), (27, 25, 24), (28, 29, 30), (31, 29, 28), (32, 33, 27), (34, 33, 32), (35, 28, 36), (37, 28, 35), (38, 35, 34), (39, 35, 38), (40, 41, 42), (43, 41, 40), (44, 45, 46), (47, 45, 44), (48, 49, 50), (51, 49, 48), (52, 44, 43), (53, 44, 52), (54, 48, 47), (55, 48, 54), (56, 54, 53), (57, 54, 56), (58, 59, 60), (60, 59, 61), (62, 63, 64), (64, 63, 65), (66, 67, 68), (68, 67, 69), (61, 64, 70), (70, 64, 71), (65, 68, 72), (72, 68, 73), (71, 72, 74), (74, 72, 75), (76, 77, 78), (78, 77, 79), (80, 81, 82), (82, 81, 83), (79, 84, 85), (85, 84, 86), (87, 82, 88), (88, 82, 89), (86, 88, 90), (90, 88, 91), (92, 93, 94), (94, 93, 95), (95, 93, 96), (96, 93, 97), (95, 96, 98), (98, 96, 99), (100, 101, 102), (102, 101, 103), (100, 102, 104), (104, 102, 105), (103, 101, 106), (106, 101, 107), (105, 108, 109), (109, 108, 110), (111, 106, 112), (112, 106, 113), (110, 112, 114), (114, 112, 115), (116, 117, 118), (119, 117, 116), (120, 116, 118), (121, 120, 118), (121, 122, 120), (123, 122, 121), (124, 121, 118), (125, 124, 118), (125, 126, 124), (127, 126, 125), (128, 129, 130), (131, 129, 128), (132, 128, 133), (134, 128, 132), (135, 136, 134), (137, 136, 135), (138, 135, 139), (140, 135, 138), (141, 142, 140), (143, 142, 141), (144, 145, 146), (147, 145, 144), (148, 144, 149), (150, 144, 148), (151, 152, 150), (153, 152, 151), (154, 151, 155), (156, 151, 154), (157, 158, 156), (159, 158, 157), (160, 161, 162), (163, 161, 160), (164, 165, 166), (167, 165, 164), (168, 169, 170), (171, 169, 168), (172, 173, 174), (175, 173, 172), (176, 177, 178), (179, 177, 176), (180, 181, 182), (182, 181, 183), (184, 185, 186), (186, 185, 187), (188, 189, 190), (190, 189, 191), (192, 193, 194), (194, 193, 195), (196, 197, 198), (198, 197, 199), (200, 201, 202), (202, 201, 203), (204, 202, 205), (205, 202, 206), (206, 207, 208), (208, 207, 209), (210, 208, 211), (211, 208, 212), (212, 213, 214), (214, 213, 215), (216, 217, 218), (218, 217, 219), (220, 218, 221), (221, 218, 222), (222, 223, 224), (224, 223, 225), (226, 224, 227), (227, 224, 228), (228, 229, 230), (230, 229, 231), (232, 233, 234), (234, 233, 235), (232, 234, 236), (232, 236, 237), (236, 238, 237), (237, 238, 239), (232, 237, 240), (232, 240, 241), (240, 242, 241), (241, 242, 243), (244, 245, 246), (247, 245, 244), (248, 247, 244), (249, 247, 248), (250, 248, 244), (251, 247, 249), (252, 244, 246), (252, 251, 250), (252, 250, 244), (253, 247, 251), (253, 251, 252), (253, 245, 247), (254, 252, 246), (254, 253, 252), (255, 245, 253), (255, 253, 254), (256, 257, 258), (259, 257, 256), (260, 261, 262), (263, 261, 260), (264, 265, 266), (267, 265, 264), (268, 269, 270), (271, 269, 268), (272, 273, 274), (275, 273, 272), (276, 277, 278), (279, 277, 276), (280, 281, 282), (283, 281, 280), (284, 285, 286), (286, 285, 287), (288, 289, 290), (290, 289, 291), (292, 293, 294), (294, 293, 295), (296, 297, 298), (298, 297, 299), (300, 301, 302), (302, 301, 303), (304, 305, 306), (306, 305, 307), (308, 309, 310), (310, 309, 311), (312, 313, 314), (314, 313, 315), (316, 317, 318), (318, 317, 319), (311, 314, 320), (320, 314, 321), (315, 318, 322), (322, 318, 323), (324, 325, 326), (326, 325, 327), (328, 329, 330), (330, 329, 331), (332, 326, 333), (333, 326, 334), (327, 330, 335), (335, 330, 336), (331, 337, 338), (338, 337, 339), (340, 341, 342), (342, 341, 343), (344, 345, 346), (346, 345, 347), (348, 349, 350), (350, 349, 351), (343, 346, 352), (352, 346, 353), (347, 350, 354), (354, 350, 355), (356, 352, 357), (357, 352, 358), (353, 354, 359), (359, 354, 360), (355, 361, 362), (362, 361, 363), (364, 365, 366), (366, 365, 367), (368, 369, 370), (370, 369, 371), (372, 373, 374), (374, 373, 375)])
me_stonechest_001.polygons.foreach_set('use_smooth', [True] * 244)
_uv = me_stonechest_001.uv_layers.new(name='UVMap')
_uv.uv.foreach_set('vector', [0.9863, 0.5, 0.9863, 0.5, 0.9863, 0.5, 0.9863, 0.5, 0.9863, 0.5, 0.9863, 0.5, 0.9863, 0.5, 0.9863, 0.5, 0.9863, 0.5, 0.9863, 0.5, 0.9863, 0.5, 0.9863, 0.5, 0.9863, 0.5, 0.9863, 0.5, 0.9863, 0.5, 0.9863, 0.5, 0.9863, 0.5, 0.9863, 0.5, 0.9863, 0.5, 0.9863, 0.5, 0.9863, 0.5, 0.9863, 0.5, 0.9863, 0.5, 0.9863, 0.5, 0.9863, 0.5, 0.9863, 0.5, 0.9863, 0.5, 0.9863, 0.5, 0.9863, 0.5, 0.9863, 0.5, 0.9863, 0.5, 0.9863, 0.5, 0.9863, 0.5, 0.9863, 0.5, 0.9863, 0.5, 0.9863, 0.5, 0.9824, 0.5, 0.9824, 0.5, 0.9824, 0.5, 0.9824, 0.5, 0.9824, 0.5, 0.9824, 0.5, 0.9824, 0.5, 0.9824, 0.5, 0.9824, 0.5, 0.9824, 0.5, 0.9824, 0.5, 0.9824, 0.5, 0.9824, 0.5, 0.9824, 0.5, 0.9824, 0.5, 0.9824, 0.5, 0.9824, 0.5, 0.9824, 0.5, 0.9863, 0.5, 0.9863, 0.5, 0.9863, 0.5, 0.9863, 0.5, 0.9863, 0.5, 0.9863, 0.5, 0.9863, 0.5, 0.9863, 0.5, 0.9863, 0.5, 0.9863, 0.5, 0.9863, 0.5, 0.9863, 0.5, 0.9863, 0.5, 0.9863, 0.5, 0.9863, 0.5, 0.9863, 0.5, 0.9863, 0.5, 0.9863, 0.5, 0.9863, 0.5, 0.9863, 0.5, 0.9863, 0.5, 0.9863, 0.5, 0.9863, 0.5, 0.9863, 0.5, 0.9863, 0.5, 0.9863, 0.5, 0.9863, 0.5, 0.9863, 0.5, 0.9863, 0.5, 0.9863, 0.5, 0.9863, 0.5, 0.9863, 0.5, 0.9863, 0.5, 0.9863, 0.5, 0.9863, 0.5, 0.9863, 0.5, 0.9824, 0.5, 0.9824, 0.5, 0.9824, 0.5, 0.9824, 0.5, 0.9824, 0.5, 0.9824, 0.5, 0.9863, 0.5, 0.9863, 0.5, 0.9863, 0.5, 0.9863, 0.5, 0.9863, 0.5, 0.9863, 0.5, 0.9863, 0.5, 0.9863, 0.5, 0.9863, 0.5, 0.9863, 0.5, 0.9863, 0.5, 0.9863, 0.5, 0.9863, 0.5, 0.9863, 0.5, 0.9863, 0.5, 0.9863, 0.5, 0.9863, 0.5, 0.9863, 0.5, 0.9863, 0.5, 0.9863, 0.5, 0.9863, 0.5, 0.9863, 0.5, 0.9863, 0.5, 0.9863, 0.5, 0.9863, 0.5, 0.9863, 0.5, 0.9863, 0.5, 0.9863, 0.5, 0.9863, 0.5, 0.9863, 0.5, 0.9824, 0.5, 0.9824, 0.5, 0.9824, 0.5, 0.9824, 0.5, 0.9824, 0.5, 0.9824, 0.5, 0.9863, 0.5, 0.9863, 0.5, 0.9863, 0.5, 0.9863, 0.5, 0.9863, 0.5, 0.9863, 0.5, 0.9863, 0.5, 0.9863, 0.5, 0.9863, 0.5, 0.9863, 0.5, 0.9863, 0.5, 0.9863, 0.5, 0.9863, 0.5, 0.9863, 0.5, 0.9863, 0.5, 0.9863, 0.5, 0.9863, 0.5, 0.9863, 0.5, 0.9863, 0.5, 0.9863, 0.5, 0.9863, 0.5, 0.9863, 0.5, 0.9863, 0.5, 0.9863, 0.5, 0.9863, 0.5, 0.9863, 0.5, 0.9863, 0.5, 0.9863, 0.5, 0.9863, 0.5, 0.9863, 0.5, 0.9863, 0.5, 0.9863, 0.5, 0.9863, 0.5, 0.9863, 0.5, 0.9863, 0.5, 0.9863, 0.5, 0.9863, 0.5, 0.9863, 0.5, 0.9863, 0.5, 0.9863, 0.5, 0.9863, 0.5, 0.9863, 0.5, 0.9863, 0.5, 0.9863, 0.5, 0.9863, 0.5, 0.9863, 0.5, 0.9863, 0.5, 0.9863, 0.5, 0.9863, 0.5, 0.9863, 0.5, 0.9863, 0.5, 0.9863, 0.5, 0.9863, 0.5, 0.9863, 0.5, 0.9824, 0.5, 0.9824, 0.5, 0.9824, 0.5, 0.9824, 0.5, 0.9824, 0.5, 0.9824, 0.5, 0.9824, 0.5, 0.9824, 0.5, 0.9824, 0.5, 0.9824, 0.5, 0.9824, 0.5, 0.9824, 0.5, 0.9824, 0.5, 0.9824, 0.5, 0.9824, 0.5, 0.9824, 0.5, 0.9824, 0.5, 0.9824, 0.5, 0.9863, 0.5, 0.9863, 0.5, 0.9863, 0.5, 0.9863, 0.5, 0.9863, 0.5, 0.9863, 0.5, 0.9863, 0.5, 0.9863, 0.5, 0.9863, 0.5, 0.9863, 0.5, 0.9863, 0.5, 0.9863, 0.5, 0.9863, 0.5, 0.9863, 0.5, 0.9863, 0.5, 0.9863, 0.5, 0.9863, 0.5, 0.9863, 0.5, 0.9863, 0.5, 0.9863, 0.5, 0.9863, 0.5, 0.9863, 0.5, 0.9863, 0.5, 0.9863, 0.5, 0.9863, 0.5, 0.9863, 0.5, 0.9863, 0.5, 0.9863, 0.5, 0.9863, 0.5, 0.9863, 0.5, 0.9863, 0.5, 0.9863, 0.5, 0.9863, 0.5, 0.9863, 0.5, 0.9863, 0.5, 0.9863, 0.5, 0.9863, 0.5, 0.9863, 0.5, 0.9863, 0.5, 0.9863, 0.5, 0.9863, 0.5, 0.9863, 0.5, 0.9863, 0.5, 0.9863, 0.5, 0.9863, 0.5, 0.9863, 0.5, 0.9863, 0.5, 0.9863, 0.5, 0.9863, 0.5, 0.9863, 0.5, 0.9863, 0.5, 0.9863, 0.5, 0.9863, 0.5, 0.9863, 0.5, 0.9863, 0.5, 0.9863, 0.5, 0.9863, 0.5, 0.9863, 0.5, 0.9863, 0.5, 0.9863, 0.5, 0.9863, 0.5, 0.9863, 0.5, 0.9863, 0.5, 0.9863, 0.5, 0.9863, 0.5, 0.9863, 0.5, 0.9863, 0.5, 0.9863, 0.5, 0.9863, 0.5, 0.9863, 0.5, 0.9863, 0.5, 0.9863, 0.5, 0.9824, 0.5, 0.9824, 0.5, 0.9824, 0.5, 0.9824, 0.5, 0.9824, 0.5, 0.9824, 0.5, 0.9863, 0.5, 0.9863, 0.5, 0.9863, 0.5, 0.9863, 0.5, 0.9863, 0.5, 0.9863, 0.5, 0.9824, 0.5, 0.9824, 0.5, 0.9824, 0.5, 0.9824, 0.5, 0.9824, 0.5, 0.9824, 0.5, 0.9863, 0.5, 0.9863, 0.5, 0.9863, 0.5, 0.9863, 0.5, 0.9863, 0.5, 0.9863, 0.5, 0.9863, 0.5, 0.9863, 0.5, 0.9863, 0.5, 0.9863, 0.5, 0.9863, 0.5, 0.9863, 0.5, 0.9824, 0.5, 0.9824, 0.5, 0.9824, 0.5, 0.9824, 0.5, 0.9824, 0.5, 0.9824, 0.5, 0.9863, 0.5, 0.9863, 0.5, 0.9863, 0.5, 0.9863, 0.5, 0.9863, 0.5, 0.9863, 0.5, 0.9824, 0.5, 0.9824, 0.5, 0.9824, 0.5, 0.9824, 0.5, 0.9824, 0.5, 0.9824, 0.5, 0.9863, 0.5, 0.9863, 0.5, 0.9863, 0.5, 0.9863, 0.5, 0.9863, 0.5, 0.9863, 0.5, 0.9863, 0.5, 0.9863, 0.5, 0.9863, 0.5, 0.9863, 0.5, 0.9863, 0.5, 0.9863, 0.5, 0.9824, 0.5, 0.9824, 0.5, 0.9824, 0.5, 0.9824, 0.5, 0.9824, 0.5, 0.9824, 0.5, 0.9863, 0.5, 0.9863, 0.5, 0.9863, 0.5, 0.9863, 0.5, 0.9863, 0.5, 0.9863, 0.5, 0.9863, 0.5, 0.9863, 0.5, 0.9863, 0.5, 0.9863, 0.5, 0.9863, 0.5, 0.9863, 0.5, 0.9863, 0.5, 0.9863, 0.5, 0.9863, 0.5, 0.9863, 0.5, 0.9863, 0.5, 0.9863, 0.5, 0.9863, 0.5, 0.9863, 0.5, 0.9863, 0.5, 0.9863, 0.5, 0.9863, 0.5, 0.9863, 0.5, 0.9863, 0.5, 0.9863, 0.5, 0.9863, 0.5, 0.9863, 0.5, 0.9863, 0.5, 0.9863, 0.5, 0.9863, 0.5, 0.9863, 0.5, 0.9863, 0.5, 0.9863, 0.5, 0.9863, 0.5, 0.9863, 0.5, 0.9824, 0.5, 0.9824, 0.5, 0.9824, 0.5, 0.9824, 0.5, 0.9824, 0.5, 0.9824, 0.5, 0.9863, 0.5, 0.9863, 0.5, 0.9863, 0.5, 0.9863, 0.5, 0.9863, 0.5, 0.9863, 0.5, 0.9863, 0.5, 0.9863, 0.5, 0.9863, 0.5, 0.9863, 0.5, 0.9863, 0.5, 0.9863, 0.5, 0.9824, 0.5, 0.9824, 0.5, 0.9824, 0.5, 0.9824, 0.5, 0.9824, 0.5, 0.9824, 0.5, 0.9863, 0.5, 0.9863, 0.5, 0.9863, 0.5, 0.9863, 0.5, 0.9863, 0.5, 0.9863, 0.5, 0.9824, 0.5, 0.9824, 0.5, 0.9824, 0.5, 0.9824, 0.5, 0.9824, 0.5, 0.9824, 0.5, 0.9863, 0.5, 0.9863, 0.5, 0.9863, 0.5, 0.9863, 0.5, 0.9863, 0.5, 0.9863, 0.5, 0.9863, 0.5, 0.9863, 0.5, 0.9863, 0.5, 0.9863, 0.5, 0.9863, 0.5, 0.9863, 0.5, 0.9824, 0.5, 0.9824, 0.5, 0.9824, 0.5, 0.9824, 0.5, 0.9824, 0.5, 0.9824, 0.5, 0.9863, 0.5, 0.9863, 0.5, 0.9863, 0.5, 0.9863, 0.5, 0.9863, 0.5, 0.9863, 0.5, 0.9824, 0.5, 0.9824, 0.5, 0.9824, 0.5, 0.9824, 0.5, 0.9824, 0.5, 0.9824, 0.5, 0.9863, 0.5, 0.9863, 0.5, 0.9863, 0.5, 0.9863, 0.5, 0.9863, 0.5, 0.9863, 0.5, 0.9863, 0.5, 0.9863, 0.5, 0.9863, 0.5, 0.9863, 0.5, 0.9863, 0.5, 0.9863, 0.5, 0.9863, 0.5, 0.9863, 0.5, 0.9863, 0.5, 0.9863, 0.5, 0.9863, 0.5, 0.9863, 0.5, 0.9863, 0.5, 0.9863, 0.5, 0.9863, 0.5, 0.9863, 0.5, 0.9863, 0.5, 0.9863, 0.5, 0.9863, 0.5, 0.9863, 0.5, 0.9863, 0.5, 0.9863, 0.5, 0.9863, 0.5, 0.9863, 0.5, 0.9863, 0.5, 0.9863, 0.5, 0.9863, 0.5, 0.9863, 0.5, 0.9863, 0.5, 0.9863, 0.5, 0.9863, 0.5, 0.9863, 0.5, 0.9863, 0.5, 0.9863, 0.5, 0.9863, 0.5, 0.9863, 0.5, 0.9824, 0.5, 0.9824, 0.5, 0.9824, 0.5, 0.9824, 0.5, 0.9824, 0.5, 0.9824, 0.5, 0.9824, 0.5, 0.9824, 0.5, 0.9824, 0.5, 0.9824, 0.5, 0.9824, 0.5, 0.9824, 0.5, 0.9863, 0.5, 0.9863, 0.5, 0.9863, 0.5, 0.9824, 0.5, 0.9824, 0.5, 0.9824, 0.5, 0.9824, 0.5, 0.9824, 0.5, 0.9824, 0.5, 0.9824, 0.5, 0.9824, 0.5, 0.9824, 0.5, 0.9824, 0.5, 0.9824, 0.5, 0.9824, 0.5, 0.9863, 0.5, 0.9863, 0.5, 0.9863, 0.5, 0.9863, 0.5, 0.9863, 0.5, 0.9863, 0.5, 0.9863, 0.5, 0.9863, 0.5, 0.9863, 0.5, 0.9863, 0.5, 0.9863, 0.5, 0.9863, 0.5, 0.9863, 0.5, 0.9863, 0.5, 0.9863, 0.5, 0.9863, 0.5, 0.9863, 0.5, 0.9863, 0.5, 0.9863, 0.5, 0.9863, 0.5, 0.9863, 0.5, 0.9863, 0.5, 0.9863, 0.5, 0.9863, 0.5, 0.9863, 0.5, 0.9863, 0.5, 0.9863, 0.5, 0.9824, 0.5, 0.9824, 0.5, 0.9824, 0.5, 0.9824, 0.5, 0.9824, 0.5, 0.9824, 0.5, 0.9863, 0.5, 0.9863, 0.5, 0.9863, 0.5, 0.9863, 0.5, 0.9863, 0.5, 0.9863, 0.5, 0.9863, 0.5, 0.9863, 0.5, 0.9863, 0.5, 0.9863, 0.5, 0.9863, 0.5, 0.9863, 0.5, 0.9863, 0.5, 0.9863, 0.5, 0.9863, 0.5, 0.9863, 0.5, 0.9863, 0.5, 0.9863, 0.5, 0.9863, 0.5, 0.9863, 0.5, 0.9863, 0.5, 0.9863, 0.5, 0.9863, 0.5, 0.9863, 0.5, 0.9863, 0.5, 0.9863, 0.5, 0.9863, 0.5, 0.9863, 0.5, 0.9863, 0.5, 0.9863, 0.5, 0.9863, 0.5, 0.9863, 0.5, 0.9863, 0.5, 0.9863, 0.5, 0.9863, 0.5, 0.9863, 0.5, 0.9863, 0.5, 0.9863, 0.5, 0.9863, 0.5, 0.9863, 0.5, 0.9863, 0.5, 0.9863, 0.5, 0.9863, 0.5, 0.9863, 0.5, 0.9863, 0.5, 0.9863, 0.5, 0.9863, 0.5, 0.9863, 0.5, 0.9863, 0.5, 0.9863, 0.5, 0.9863, 0.5, 0.9863, 0.5, 0.9863, 0.5, 0.9863, 0.5, 0.9863, 0.5, 0.9863, 0.5, 0.9863, 0.5, 0.9863, 0.5, 0.9863, 0.5, 0.9863, 0.5, 0.9863, 0.5, 0.9863, 0.5, 0.9863, 0.5, 0.9863, 0.5, 0.9863, 0.5, 0.9863, 0.5, 0.9863, 0.5, 0.9863, 0.5, 0.9863, 0.5, 0.9863, 0.5, 0.9863, 0.5, 0.9863, 0.5, 0.9863, 0.5, 0.9863, 0.5, 0.9863, 0.5, 0.9863, 0.5, 0.9863, 0.5, 0.9863, 0.5, 0.9824, 0.5, 0.9824, 0.5, 0.9824, 0.5, 0.9824, 0.5, 0.9824, 0.5, 0.9824, 0.5, 0.9824, 0.5, 0.9824, 0.5, 0.9824, 0.5, 0.9824, 0.5, 0.9824, 0.5, 0.9824, 0.5, 0.9824, 0.5, 0.9824, 0.5, 0.9824, 0.5, 0.9824, 0.5, 0.9824, 0.5, 0.9824, 0.5, 0.9824, 0.5, 0.9824, 0.5, 0.9824, 0.5, 0.9824, 0.5, 0.9824, 0.5, 0.9824, 0.5, 0.9863, 0.5, 0.9863, 0.5, 0.9863, 0.5, 0.9863, 0.5, 0.9863, 0.5, 0.9863, 0.5, 0.9863, 0.5, 0.9863, 0.5, 0.9863, 0.5, 0.9863, 0.5, 0.9863, 0.5, 0.9863, 0.5, 0.9863, 0.5, 0.9863, 0.5, 0.9863, 0.5, 0.9863, 0.5, 0.9863, 0.5, 0.9863, 0.5, 0.9863, 0.5, 0.9863, 0.5, 0.9863, 0.5, 0.9863, 0.5, 0.9863, 0.5, 0.9863, 0.5, 0.9863, 0.5, 0.9863, 0.5, 0.9863, 0.5, 0.9863, 0.5, 0.9863, 0.5, 0.9863, 0.5, 0.9863, 0.5, 0.9863, 0.5, 0.9863, 0.5, 0.9863, 0.5, 0.9863, 0.5, 0.9863, 0.5, 0.9824, 0.5, 0.9824, 0.5, 0.9824, 0.5, 0.9824, 0.5, 0.9824, 0.5, 0.9824, 0.5, 0.9824, 0.5, 0.9824, 0.5, 0.9824, 0.5, 0.9824, 0.5, 0.9824, 0.5, 0.9824, 0.5, 0.9863, 0.5, 0.9863, 0.5, 0.9863, 0.5, 0.9863, 0.5, 0.9863, 0.5, 0.9863, 0.5, 0.9863, 0.5, 0.9863, 0.5, 0.9863, 0.5, 0.9863, 0.5, 0.9863, 0.5, 0.9863, 0.5, 0.9863, 0.5, 0.9863, 0.5, 0.9863, 0.5, 0.9863, 0.5, 0.9863, 0.5, 0.9863, 0.5, 0.9863, 0.5, 0.9863, 0.5, 0.9863, 0.5, 0.9863, 0.5, 0.9863, 0.5, 0.9863, 0.5, 0.9863, 0.5, 0.9863, 0.5, 0.9863, 0.5, 0.9863, 0.5, 0.9863, 0.5, 0.9863, 0.5, 0.9863, 0.5, 0.9863, 0.5, 0.9863, 0.5, 0.9863, 0.5, 0.9863, 0.5, 0.9863, 0.5])
me_stonechest_001.materials.append(mat_palette_001)
me_stonechest_001.use_remesh_preserve_volume = False
me_stonechest_001.use_remesh_preserve_attributes = False
me_stonechest_001.use_mirror_vertex_groups = False
me_stonechest_001.update()
me_stonechest_001.normals_split_custom_set([tuple(v) for v in zip(*[iter([-1.0, 0.0, 0.0, -1.0, 0.0, 0.0, -1.0, 0.0, 0.0, -1.0, 0.0, 0.0, -1.0, 0.0, 0.0, -1.0, 0.0, 0.0, -1.0, 0.0, 0.0, -1.0, 0.0, 0.0, -1.0, 0.0, 0.0, -1.0, 0.0, 0.0, -1.0, 0.0, 0.0, -1.0, 0.0, 0.0, -1.0, 0.0, 0.0, -1.0, 0.0, 0.0, -1.0, 0.0, 0.0, -1.0, 0.0, 0.0, -1.0, 0.0, 0.0, -1.0, 0.0, 0.0, -1.0, 0.0, 0.0, -1.0, 0.0, 0.0, -1.0, 0.0, 0.0, -1.0, 0.0, 0.0, -1.0, 0.0, 0.0, -1.0, 0.0, 0.0, -1.0, 0.0, 0.0, -1.0, 0.0, 0.0, -1.0, 0.0, 0.0, -1.0, 0.0, 0.0, -1.0, 0.0, 0.0, -1.0, 0.0, 0.0, -1.0, 0.0, 0.0, -1.0, 0.0, 0.0, -1.0, 0.0, 0.0, -1.0, 0.0, 0.0, -1.0, 0.0, 0.0, -1.0, 0.0, 0.0, -1.0, 0.0, 0.0, -1.0, 0.0, 0.0, -1.0, 0.0, 0.0, -1.0, 0.0, 0.0, -1.0, 0.0, 0.0, -1.0, 0.0, 0.0, -1.0, 0.0, 0.0, -1.0, 0.0, 0.0, -1.0, 0.0, 0.0, -1.0, 0.0, 0.0, -1.0, 0.0, 0.0, -1.0, 0.0, 0.0, -1.0, 0.0, 0.0, -1.0, 0.0, 0.0, -1.0, 0.0, 0.0, -1.0, 0.0, 0.0, -1.0, 0.0, 0.0, -1.0, 0.0, 0.0, -1.0, 0.0, 0.0, -1.0, 0.0, 0.0, -1.0, 0.0, 0.0, -1.0, 0.0, 0.0, -1.0, 0.0, 0.0, -1.0, 0.0, 0.0, -1.0, 0.0, 0.0, -1.0, 0.0, 0.0, -1.0, 0.0, 0.0, -1.0, 0.0, 0.0, -1.0, 0.0, 0.0, -1.0, 0.0, 0.0, -1.0, 0.0, 0.0, -1.0, 0.0, 0.0, -1.0, 0.0, 0.0, -1.0, 0.0, 0.0, -1.0, 0.0, 0.0, -1.0, 0.0, 0.0, -1.0, 0.0, 0.0, -1.0, 0.0, 0.0, -1.0, 0.0, 0.0, -1.0, 0.0, 0.0, -1.0, 0.0, 0.0, -1.0, 0.0, 0.0, -1.0, 0.0, 0.0, -1.0, 0.0, 0.0, -1.0, 0.0, 0.0, -1.0, 0.0, 0.0, -1.0, 0.0, 0.0, -1.0, 0.0, 0.0, -1.0, 0.0, 0.0, -1.0, 0.0, 0.0, -1.0, 0.0, 0.0, -1.0, 0.0, 0.0, -1.0, 0.0, 0.0, -1.0, 0.0, 0.0, -1.0, 0.0, 0.0, -1.0, 0.0, 0.0, -1.0, 0.0, 0.0, -1.0, 0.0, 0.0, -1.0, 0.0, 0.0, -1.0, 0.0, 0.0, -1.0, 0.0, 0.0, -1.0, 0.0, 0.0, -1.0, 0.0, 0.0, -1.0, 0.0, 0.0, -1.0, 0.0, 0.0, -1.0, 0.0, 0.0, -1.0, 0.0, 0.0, -1.0, 0.0, 0.0, -1.0, 0.0, 0.0, -1.0, 0.0, 0.0, -1.0, 0.0, 0.0, -1.0, 0.0, 0.0, -1.0, 0.0, 0.0, -1.0, 0.0, 0.0, -1.0, 0.0, 0.0, -1.0, 0.0, 0.0, -1.0, 0.0, 0.0, -1.0, 0.0, 0.0, -1.0, 0.0, 0.0, -1.0, 0.0, 0.0, -1.0, 0.0, 0.0, -1.0, 0.0, 0.0, -1.0, 0.0, 0.0, -1.0, 0.0, 0.0, 1.0, 0.0, 0.0, 1.0, 0.0, 0.0, 1.0, 0.0, 0.0, 1.0, 0.0, 0.0, 1.0, 0.0, 0.0, 1.0, 0.0, 0.0, 1.0, 0.0, 0.0, 1.0, 0.0, 0.0, 1.0, 0.0, 0.0, 1.0, 0.0, 0.0, 1.0, 0.0, 0.0, 1.0, 0.0, 0.0, 1.0, 0.0, 0.0, 1.0, 0.0, 0.0, 1.0, 0.0, 0.0, 1.0, 0.0, 0.0, 1.0, 0.0, 0.0, 1.0, 0.0, 0.0, 1.0, 0.0, 0.0, 1.0, 0.0, 0.0, 1.0, 0.0, 0.0, 1.0, 0.0, 0.0, 1.0, 0.0, 0.0, 1.0, 0.0, 0.0, 1.0, 0.0, 0.0, 1.0, 0.0, 0.0, 1.0, 0.0, 0.0, 1.0, 0.0, 0.0, 1.0, 0.0, 0.0, 1.0, 0.0, 0.0, 1.0, 0.0, 0.0, 1.0, 0.0, 0.0, 1.0, 0.0, 0.0, 1.0, 0.0, 0.0, 1.0, 0.0, 0.0, 1.0, 0.0, 0.0, 1.0, 0.0, 0.0, 1.0, 0.0, 0.0, 1.0, 0.0, 0.0, 1.0, 0.0, 0.0, 1.0, 0.0, 0.0, 1.0, 0.0, 0.0, 1.0, 0.0, 0.0, 1.0, 0.0, 0.0, 1.0, 0.0, 0.0, 1.0, 0.0, 0.0, 1.0, 0.0, 0.0, 1.0, 0.0, 0.0, 1.0, 0.0, 0.0, 1.0, 0.0, 0.0, 1.0, 0.0, 0.0, 1.0, 0.0, 0.0, 1.0, 0.0, 0.0, 1.0, 0.0, 0.0, 1.0, 0.0, 0.0, 1.0, 0.0, 0.0, 1.0, 0.0, 0.0, 1.0, 0.0, 0.0, 1.0, 0.0, 0.0, 1.0, 0.0, 0.0, 1.0, 0.0, 0.0, 1.0, 0.0, 0.0, 1.0, 0.0, 0.0, 1.0, 0.0, 0.0, 1.0, 0.0, 0.0, 1.0, 0.0, 0.0, 1.0, 0.0, 0.0, 1.0, 0.0, 0.0, 1.0, 0.0, 0.0, 1.0, 0.0, 0.0, 1.0, 0.0, 0.0, 1.0, 0.0, 0.0, 1.0, 0.0, 0.0, 1.0, 0.0, 0.0, 1.0, 0.0, 0.0, 1.0, 0.0, 0.0, 1.0, 0.0, 0.0, 1.0, 0.0, 0.0, 1.0, 0.0, 0.0, 1.0, 0.0, 0.0, 1.0, 0.0, 0.0, 1.0, 0.0, 0.0, 1.0, 0.0, 0.0, 1.0, 0.0, 0.0, 1.0, 0.0, 0.0, 1.0, -5.211e-08, 0.0, 1.0, -1.734e-09, 0.0, 1.0, -1.734e-09, 0.0, 1.0, -5.211e-08, 0.0, 1.0, -5.731e-08, 0.0, 1.0, 0.0, 0.0, 1.0, -1.734e-09, 0.0, 1.0, 0.0, 0.0, 1.0, 0.0, 0.0, 1.0, -1.734e-09, 0.0, 1.0, 0.0, 0.0, 1.0, -5.731e-08, 0.0, 1.0, -5.211e-08, 0.0, 1.0, 0.0, 0.0, 1.0, 0.0, 0.0, 1.0, -5.211e-08, 0.0, 1.0, 0.0, 0.0, 1.0, 0.0, 0.0, 1.0, 0.0, 0.0, 1.0, 0.0, 0.0, 1.0, 0.0, 0.0, 1.0, 0.0, 0.0, 1.0, 0.0, 0.0, 1.0, 0.0, 0.0, 1.0, 0.0, 0.0, 1.0, 0.0, 0.0, 1.0, 0.0, 0.0, 1.0, 0.0, 0.0, 1.0, 0.0, 0.0, 1.0, 0.0, 0.0, 1.0, 0.0, 0.0, 1.0, 0.0, 0.0, 1.0, 0.0, 0.0, 1.0, 0.0, 0.0, 1.0, 0.0, 0.0, -1.316e-07, 0.0, 1.0, -2.484e-07, 0.0, 1.0, -3.501e-07, 0.0, 1.0, 0.0, 0.0, 1.0, -2.484e-07, 0.0, 1.0, -1.316e-07, 0.0, 1.0, 0.0, 0.0, 1.0, -1.316e-07, 0.0, 1.0, -3.501e-07, 0.0, 1.0, 0.0, 0.0, 1.0, 0.0, 0.0, 1.0, -3.501e-07, 0.0, 1.0, 0.0, 0.0, 1.0, 0.0, 0.0, 1.0, 0.0, 0.0, 1.0, 0.0, 0.0, 1.0, 0.0, 0.0, 1.0, 0.0, 0.0, 1.0, 0.0, 0.0, 1.0, 0.0, 0.0, 1.0, -3.501e-07, 0.0, 1.0, 0.0, 0.0, 1.0, 0.0, 0.0, 1.0, -3.501e-07, 0.0, 1.0, 0.0, 0.0, 1.0, 0.0, 0.0, 1.0, 0.0, 0.0, 1.0, 0.0, 0.0, 1.0, 0.0, 0.0, 1.0, 0.0, 0.0, 1.0, 0.0, 0.0, 1.0, 0.0, 0.0, 1.0, 0.0, 0.0, 1.0, 0.0, 0.0, 1.0, 0.0, 0.0, 1.0, 0.0, 0.0, 1.0, 0.0, 0.0, 1.0, 0.0, 0.0, 1.0, 0.0, 0.0, 1.0, 0.0, 0.0, 1.0, 0.0, 0.0, 1.0, 0.0, 0.0, 1.0, 0.0, 0.0, 1.0, 0.0, 0.0, 1.0, 0.0, 0.0, 1.0, 0.0, 0.0, 1.0, 0.0, 0.0, 1.0, 0.0, 0.0, 1.0, 0.0, 0.0, 1.0, 0.0, 0.0, 1.0, 0.0, 0.0, 1.0, 0.0, 0.0, 1.0, 0.0, 0.0, 1.0, 0.0, 0.0, 1.0, 0.0, 0.0, 1.0, 0.0, 0.0, 1.0, 0.0, 0.0, 1.0, 0.0, 0.0, 1.0, 0.0, 0.0, 1.0, 0.0, 0.0, 1.0, 0.0, 0.0, 1.0, 0.0, 0.0, 1.0, 0.0, 0.0, 1.0, 0.0, 0.0, 1.0, 0.0, 0.0, 1.0, 0.0, 0.0, 1.0, 0.0, 0.0, 1.0, 0.0, 0.0, 1.0, 0.0, 0.0, 1.0, 0.0, 0.0, 1.0, 0.0, 0.0, 1.0, 0.0, 0.0, 1.0, 0.0, 0.0, 1.0, 0.0, 0.0, 1.0, 0.0, 0.0, 1.0, 0.0, 0.0, 1.0, 0.0, 0.0, 1.0, 0.0, 0.0, 1.0, 0.0, 0.0, 1.0, 0.0, 0.0, 1.0, 0.0, 0.0, 1.0, 0.0, 0.0, 1.0, 0.0, 0.0, 1.0, 0.0, 0.0, 1.0, 0.0, 0.0, 1.0, 0.0, 0.0, 1.0, 0.0, 0.0, 1.0, 0.0, 0.0, 1.0, 0.0, 0.0, 1.0, 0.0, 0.0, 1.0, 0.0, 0.0, 1.0, 0.0, 0.0, 1.0, 0.0, 0.0, 1.0, 0.0, 0.0, 1.0, 0.0, 0.0, 1.0, 0.0, 0.0, 1.0, 0.0, 0.0, 1.0, 0.0, 0.0, 1.0, 0.0, 0.0, 1.0, 0.0, 0.0, 1.0, 0.0, 0.0, 1.0, 0.0, 0.0, 1.0, 0.0, 0.0, 1.0, 0.0, 0.0, 1.0, 0.0, 0.0, 1.0, 0.0, 0.0, 1.0, 0.0, 0.0, 1.0, 0.0, 0.0, 1.0, 0.0, 0.0, 1.0, 0.0, 0.0, 1.0, 0.0, 0.0, 1.0, 0.0, 0.0, 1.0, 0.0, 0.0, 1.0, 0.0, 0.0, 1.0, 0.0, 0.0, 1.0, 0.0, 0.0, 1.0, 0.0, 0.0, 1.0, 0.0, 0.0, 1.0, 0.0, 0.0, 1.0, 0.0, 0.0, 1.0, 0.0, 0.0, -1.0, 0.0, 0.0, -1.0, 0.0, 0.0, -1.0, 0.0, 0.0, -1.0, 0.0, 0.0, -1.0, 0.0, 0.0, -1.0, 0.0, 0.0, -1.0, 0.0, 0.0, -1.0, 0.0, 0.0, -1.0, 0.0, 0.0, -1.0, 0.0, 0.0, -1.0, 0.0, 0.0, -1.0, 0.0, 0.0, -1.0, 0.0, 0.0, -1.0, 0.0, 0.0, -1.0, 0.0, 0.0, -1.0, 0.0, 0.0, -1.0, 0.0, 0.0, -1.0, 0.0, 0.0, -1.0, 0.0, 0.0, -1.0, 0.0, 0.0, -1.0, 0.0, 0.0, -1.0, 0.0, 0.0, -1.0, 0.0, 0.0, -1.0, 0.0, 0.0, -1.0, 0.0, 0.0, -1.0, 0.0, 0.0, -1.0, 0.0, 0.0, -1.0, 0.0, 0.0, -1.0, 0.0, 0.0, -1.0, 0.0, 0.0, -1.0, 0.0, 0.0, -1.0, 0.0, 0.0, -1.0, 0.0, 0.0, -1.0, 0.0, 0.0, -1.0, 0.0, 0.0, -1.0, 0.0, 0.0, -1.0, 0.0, 0.0, -1.0, 0.0, 0.0, -1.0, 0.0, 0.0, -1.0, 0.0, 0.0, -1.0, 0.0, 0.0, -1.0, 0.0, 0.0, -1.0, 0.0, 0.0, -1.0, 0.0, 0.0, -1.0, 0.0, 0.0, -1.0, 0.0, 0.0, -1.0, 0.0, 0.0, -1.0, 0.0, 0.0, -1.0, 0.0, 0.0, -1.0, 0.0, 0.0, -1.0, 0.0, 0.0, -1.0, 0.0, 0.0, -1.0, 0.0, 0.0, -1.0, 0.0, 0.0, -1.0, 0.0, 0.0, -1.0, 0.0, 0.0, -1.0, 0.0, 0.0, -1.0, 0.0, 0.0, -1.0, 0.0, 0.0, -1.0, 0.0, 0.0, -1.0, 0.0, 0.0, -1.0, 0.0, 0.0, -1.0, 0.0, 0.0, -1.0, 0.0, 0.0, -1.0, 0.0, 0.0, -1.0, 0.0, 0.0, -1.0, 0.0, 0.0, -1.0, 0.0, 0.0, -1.0, 0.0, 0.0, -1.0, 0.0, 0.0, -1.0, 0.0, 0.0, -1.0, 0.0, 0.0, -1.0, 0.0, 0.0, -1.0, 0.0, 0.0, -1.0, 0.0, 0.0, -1.0, 0.0, 0.0, -1.0, 0.0, 0.0, -1.0, 0.0, 0.0, -1.0, 0.0, 0.0, -1.0, 0.0, 0.0, -1.0, 0.0, 0.0, -1.0, 0.0, 0.0, -1.0, 0.0, 0.0, -1.0, 0.0, 0.0, -1.0, 0.0, 0.0, -1.0, 0.0, 0.0, -1.0, 0.0, 0.0, -1.0, 0.0, 0.0, -1.0, 0.0, 0.0, -1.0, -3.501e-07, 0.0, -1.0, -2.484e-07, 0.0, -1.0, -1.316e-07, 0.0, -1.0, -1.316e-07, 0.0, -1.0, -2.484e-07, 0.0, -1.0, 0.0, 0.0, -1.0, -3.501e-07, 0.0, -1.0, -1.316e-07, 0.0, -1.0, 0.0, 0.0, -1.0, -3.501e-07, 0.0, -1.0, 0.0, 0.0, -1.0, 0.0, 0.0, -1.0, 0.0, 0.0, -1.0, 0.0, 0.0, -1.0, 0.0, 0.0, -1.0, 0.0, 0.0, -1.0, 0.0, 0.0, -1.0, 0.0, 0.0, -1.0, -3.501e-07, 0.0, -1.0, 0.0, 0.0, -1.0, 3.217e-07, 0.0, -1.0, -3.501e-07, 0.0, -1.0, 3.217e-07, 0.0, -1.0, 2.462e-07, 0.0, -1.0, 3.217e-07, 0.0, -1.0, 2.789e-07, 0.0, -1.0, 2.462e-07, 0.0, -1.0, 2.462e-07, 0.0, -1.0, 2.789e-07, 0.0, -1.0, 0.0, 0.0, -1.0, 0.0, -1.0, -5.309e-14, 0.0, -1.0, 1.155e-13, 0.0, -1.0, -1.184e-13, 0.0, -1.0, 6.547e-14, 0.0, -1.0, 1.155e-13, 0.0, -1.0, -5.309e-14, 0.0, -1.0, 1.237e-13, 0.0, -1.0, 6.547e-14, 0.0, -1.0, -5.309e-14, 0.0, -1.0, -1.421e-13, 0.0, -1.0, 6.547e-14, 0.0, -1.0, 1.237e-13, 0.0, -1.0, 1.421e-13, 0.0, -1.0, 1.237e-13, 0.0, -1.0, -5.309e-14, 0.0, -1.0, -1.237e-13, 0.0, -1.0, 6.547e-14, 0.0, -1.0, -1.421e-13, 0.0, -1.0, -6.547e-14, 0.0, -1.0, -5.309e-14, 0.0, -1.0, -1.184e-13, 0.0, -1.0, -6.547e-14, 0.0, -1.0, -1.237e-13, 0.0, -1.0, 1.421e-13, 0.0, -1.0, -6.547e-14, 0.0, -1.0, 1.421e-13, 0.0, -1.0, -5.309e-14, 0.0, -1.0, 5.309e-14, 0.0, -1.0, 6.547e-14, 0.0, -1.0, -1.237e-13, 0.0, -1.0, 5.309e-14, 0.0, -1.0, -1.237e-13, 0.0, -1.0, -6.547e-14, 0.0, -1.0, 5.309e-14, 0.0, -1.0, 1.155e-13, 0.0, -1.0, 6.547e-14, 0.0, -1.0, -1.155e-13, 0.0, -1.0, -6.547e-14, 0.0, -1.0, -1.184e-13, 0.0, -1.0, -1.155e-13, 0.0, -1.0, 5.309e-14, 0.0, -1.0, -6.547e-14, 0.0, -1.0, 1.184e-13, 0.0, -1.0, 1.155e-13, 0.0, -1.0, 5.309e-14, 0.0, -1.0, 1.184e-13, 0.0, -1.0, 5.309e-14, 0.0, -1.0, -1.155e-13, 0.0, -1.0, 0.0, 0.0, -1.0, 0.0, 0.0, -1.0, 0.0, 0.0, -1.0, 0.0, 0.0, -1.0, 0.0, 0.0, -1.0, 0.0, 0.0, -1.0, 0.0, 0.0, -1.0, 0.0, 0.0, -1.0, 0.0, 0.0, -1.0, 0.0, 0.0, -1.0, 0.0, 0.0, -1.0, 0.0, 0.0, -1.0, 0.0, 0.0, -1.0, 0.0, 0.0, -1.0, 0.0, 0.0, -1.0, 0.0, 0.0, -1.0, 0.0, 0.0, -1.0, 0.0, 0.0, -1.0, 0.0, 0.0, -1.0, 0.0, 0.0, -1.0, 0.0, 0.0, -1.0, 0.0, 0.0, -1.0, 0.0, 0.0, -1.0, 0.0, 0.0, -1.0, 0.0, 0.0, -1.0, 0.0, 0.0, -1.0, 0.0, 0.0, -1.0, 0.0, 0.0, -1.0, 0.0, 0.0, -1.0, 0.0, 0.0, -1.0, 0.0, 0.0, -1.0, 0.0, 0.0, -1.0, 0.0, 0.0, -1.0, 0.0, 0.0, -1.0, 0.0, 0.0, -1.0, 0.0, 0.0, -1.0, 0.0, 0.0, -1.0, 0.0, 0.0, -1.0, 0.0, 0.0, -1.0, 0.0, 0.0, -1.0, 0.0, 0.0, -1.0, 0.0, 0.0, 1.0, 0.0, 0.0, 1.0, 0.0, 0.0, 1.0, 0.0, 0.0, 1.0, 0.0, 0.0, 1.0, 0.0, 0.0, 1.0, 0.0, 0.0, 1.0, 0.0, 0.0, 1.0, 0.0, 0.0, 1.0, 0.0, 0.0, 1.0, 0.0, 0.0, 1.0, 0.0, 0.0, 1.0, 0.0, 0.0, 1.0, 0.0, 0.0, 1.0, 0.0, 0.0, 1.0, 0.0, 0.0, 1.0, 0.0, 0.0, 1.0, 0.0, 0.0, 1.0, 0.0, 0.0, 1.0, 0.0, 0.0, 1.0, 0.0, 0.0, 1.0, 0.0, 0.0, 1.0, 0.0, 0.0, 1.0, 0.0, 0.0, 1.0, 0.0, 0.0, 1.0, 0.0, 0.0, 1.0, 0.0, 0.0, 1.0, 0.0, 0.0, 1.0, 0.0, 0.0, 1.0, 0.0, 0.0, 1.0, 0.0, 0.0, 1.0, 0.0, 0.0, 1.0, 0.0, 0.0, 1.0, 0.0, 0.0, 1.0, 0.0, 0.0, 1.0, 0.0, 0.0, 1.0, 0.0, 0.0, 1.0, 0.0, 0.0, 1.0, 0.0, 0.0, 1.0, 0.0, 0.0, 1.0, 0.0, 0.0, 1.0, 0.0, 0.0, 1.0, 0.0, 0.0, 1.0, 0.0, 0.0, 1.0, 0.0, 0.0, 1.0, 0.0, 0.0, 1.0, 0.0, 0.0, 1.0, 0.0, 0.0, 1.0, 0.0, 0.0, 1.0, 0.0, 0.0, 1.0, 0.0, 0.0, 1.0, 0.0, 0.0, 1.0, 0.0, 0.0, 1.0, 0.0, 0.0, 1.0, 0.0, 0.0, 1.0, 0.0, 0.0, 1.0, 0.0, 0.0, 1.0, 0.0, 0.0, 1.0, 0.0, 0.0, 1.0, 0.0, 0.0, 1.0, 0.0, 0.0, 1.0, 0.0, 0.0, 1.0, 0.0, 0.0, 1.0, 0.0, 0.0, 1.0, 0.0, 0.0, 1.0, 0.0, 0.0, 1.0, 0.0, 0.0, 1.0, 0.0, 0.0, 1.0, 0.0, 0.0, 1.0, 0.0, 0.0, 1.0, 0.0, 0.0, 1.0, 0.0, 0.0, 1.0, 0.0, 0.0, 1.0, 0.0, 0.0, 1.0, 0.0, 0.0, 1.0, 0.0, 0.0, 1.0, 0.0, 0.0, 1.0, 0.0, 0.0, 1.0, 0.0, 0.0, 1.0, 0.0, 0.0, 1.0, 0.0, 0.0, 1.0, 0.0, 0.0, 1.0, 0.0, 0.0, 1.0, 0.0, 0.0, 1.0, 0.0, 0.0, 1.0, 0.0, 0.0, 1.0, 0.0, 0.0, 1.0, 0.0, 0.0, 1.0, 0.0, 0.0, 1.0, 0.0, 0.0, 1.0, 0.0, 0.0, 1.0, 0.0, 0.0, 1.0, 0.0, 0.0, 1.0, 0.0, 0.0, 1.0, 0.0, 0.0, 1.0, 0.0, 0.0, 1.0, 0.0, 0.0, 1.0, 0.0, 0.0, 1.0, 0.0, 0.0, 1.0, 0.0, 0.0, 1.0, 0.0, 0.0, 1.0, 0.0, 0.0, 1.0, 0.0, 0.0, 1.0, 0.0, 0.0, 1.0, 0.0, 0.0, 1.0, 0.0, 0.0, 1.0, 0.0, 0.0, 1.0, 0.0, 0.0, 1.0, 0.0, 0.0, 1.0, 0.0, 0.0, 1.0, 0.0, 0.0, 1.0, 0.0, 0.0, 1.0, 0.0, 0.0, 1.0, 0.0, 0.0, 1.0, 0.0, 0.0, 1.0, 0.0, 0.0, 1.0, 0.0, 0.0, 1.0, 0.0, 0.0, 1.0, 0.0, 0.0, 1.0, 0.0, 0.0, 1.0, 0.0, 0.0, 1.0, 0.0, 0.0, 1.0, 0.0, 0.0, 1.0, 0.0, 0.0, 1.0, 0.0, 0.0, 1.0, 0.0, 0.0, 1.0, 0.0, 0.0, 1.0, 0.0, 0.0, 1.0, 0.0, 0.0, 1.0, 0.0, 0.0, 1.0, 0.0, 0.0, 1.0, 0.0, 0.0, 1.0, 0.0, 0.0, 1.0, 0.0, 0.0, 1.0, 0.0, 0.0, 1.0, 0.0, 0.0, 1.0, 0.0, 0.0, 1.0, 0.0, 0.0, 1.0, 0.0, 0.0, 1.0, 0.0, 0.0, 1.0, 0.0, 0.0, 1.0, 0.0, 0.0, 1.0, 0.0, 0.0, 1.0, 0.0, 0.0, 1.0, 0.0, 0.0, 1.0, 0.0, 0.0, 1.0, 0.0, 0.0, 1.0, 0.0, 0.0, 1.0, 0.0, 0.0, 1.0, 0.0, 0.0, 1.0, 0.0, 0.0, 1.0, 0.0, 0.0, 1.0, 0.0, 0.0, 1.0, 0.0, 0.0, 1.0, 0.0, 0.0, 1.0, 0.0, 0.0, 1.0, 0.0, 0.0, 1.0, 0.0, 0.0, 1.0, 0.0, 0.0, 1.0, 0.0, 0.0, 1.0, 0.0, 0.0, 1.0, 0.0, 0.0, 1.0, 0.0])] * 3)])
arm_x = bpy.data.armatures.new('아마튜어')  # bones are not reproduced

# ---- objects
ob_stonechest_body = bpy.data.objects.new('StoneChest_Body', me_stonechest)
ob_chest = bpy.data.objects.new('Chest', arm_x)
ob_stonechest_head = bpy.data.objects.new('StoneChest_Head', me_stonechest_001)

# ---- transforms, parenting, visibility, modifiers, constraints
ob_stonechest_body.location = (0.0, 0.0, 0.0)
ob_stonechest_body.rotation_euler = (1.571, -0.0, 0.0)
ob_stonechest_body.lineart.crease_threshold = 0.0
ob_chest.location = (2.384e-07, 0.7999, 0.8)
ob_chest.scale = (0.3, 0.3, 0.3)
ob_chest.show_in_front = True
ob_chest.lineart.crease_threshold = 0.0
ob_stonechest_head.parent = ob_chest
ob_stonechest_head.location = (-3.122e-06, -1.384, 7.451e-08)
ob_stonechest_head.rotation_euler = (-1.571, 7.804e-06, 1.475e-12)
ob_stonechest_head.scale = (3.333, 3.333, 3.333)
ob_stonechest_head.lineart.crease_threshold = 0.0

# ---- collection membership
col_collection_1.objects.link(ob_stonechest_body)
col_collection_1.objects.link(ob_chest)
col_collection_1.objects.link(ob_stonechest_head)
col_collection_2.objects.link(ob_stonechest_body)
col_collection_2.objects.link(ob_stonechest_head)
col_collection_3.objects.link(ob_stonechest_body)
col_collection_3.objects.link(ob_stonechest_head)
col_collection_4.objects.link(ob_stonechest_body)
col_collection_4.objects.link(ob_stonechest_head)
col_collection_5.objects.link(ob_stonechest_body)
col_collection_5.objects.link(ob_stonechest_head)
col_collection_6.objects.link(ob_stonechest_body)
col_collection_6.objects.link(ob_stonechest_head)
col_collection_7.objects.link(ob_stonechest_body)
col_collection_7.objects.link(ob_stonechest_head)
col_collection_8.objects.link(ob_stonechest_body)
col_collection_8.objects.link(ob_stonechest_head)
col_collection_9.objects.link(ob_stonechest_body)
col_collection_9.objects.link(ob_stonechest_head)
col_collection_10.objects.link(ob_stonechest_body)
col_collection_10.objects.link(ob_stonechest_head)
col_collection_11.objects.link(ob_stonechest_body)
col_collection_11.objects.link(ob_stonechest_head)
col_collection_12.objects.link(ob_stonechest_body)
col_collection_12.objects.link(ob_stonechest_head)
col_collection_13.objects.link(ob_stonechest_body)
col_collection_13.objects.link(ob_stonechest_head)
col_collection_14.objects.link(ob_stonechest_body)
col_collection_14.objects.link(ob_stonechest_head)
col_collection_15.objects.link(ob_stonechest_body)
col_collection_15.objects.link(ob_stonechest_head)
col_collection_16.objects.link(ob_stonechest_body)
col_collection_16.objects.link(ob_stonechest_head)
col_collection_17.objects.link(ob_stonechest_body)
col_collection_17.objects.link(ob_stonechest_head)
col_collection_18.objects.link(ob_stonechest_body)
col_collection_18.objects.link(ob_stonechest_head)
col_collection_19.objects.link(ob_stonechest_body)
col_collection_19.objects.link(ob_stonechest_head)
col_collection_20.objects.link(ob_stonechest_body)
col_collection_20.objects.link(ob_stonechest_head)

# ---- scene / render settings (as saved in the file)
scene.frame_start = 1; scene.frame_end = 27; scene.frame_set(0)
scene.render.engine = 'BLENDER_EEVEE_NEXT'
scene.render.resolution_percentage = 50
scene.render.dither_intensity = 0.0
scene.cycles.use_denoising = False
scene.cycles.samples = 128
scene.cycles.sampling_pattern = 'TABULATED_SOBOL'
scene.cycles.use_adaptive_sampling = False
scene.cycles.use_light_tree = False
scene.cycles.blur_glossy = 0.0
scene.cycles.sample_clamp_indirect = 0.0
scene.view_settings.view_transform = 'Standard'
bpy.context.view_layer.update()

# ---- added for rendering (the .blend has no active camera and no usable light): camera, sun
cam_auto = bpy.data.cameras.new('AutoCamera')
cam_auto.lens = 50.0
cam_auto.sensor_width = 36.0
cam_auto.clip_end = 1000.0
ob_auto_camera = bpy.data.objects.new('AutoCamera', cam_auto)
scene.collection.objects.link(ob_auto_camera)
ob_auto_camera.location = (3.11565, -3.68878, 3.14247)
ob_auto_camera.rotation_euler = (1.09748, -7.21219e-08, 0.694738)
scene.camera = ob_auto_camera
light_auto_sun = bpy.data.lights.new('AutoSun', 'SUN')
light_auto_sun.energy = 3.0
light_auto_sun.angle = 0.0523599
ob_auto_sun = bpy.data.objects.new('AutoSun', light_auto_sun)
scene.collection.objects.link(ob_auto_sun)
ob_auto_sun.rotation_euler = (0.872665, 0.174533, 0.523599)
bpy.context.view_layer.update()
